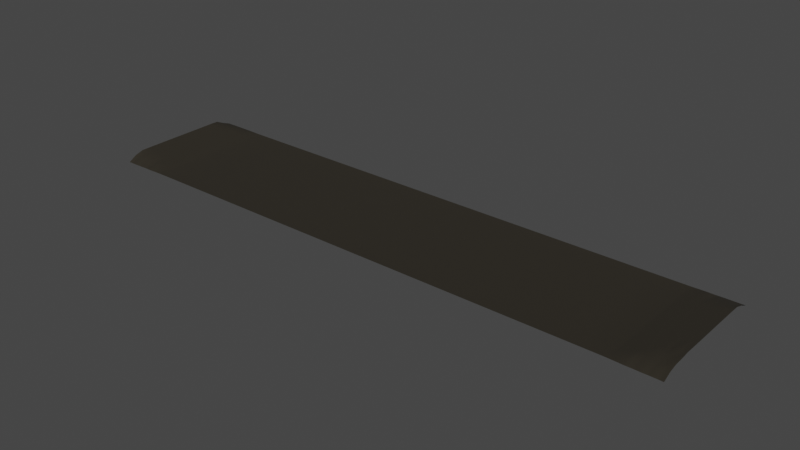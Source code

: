# Source: Terrain.blend  (saved by Blender 3.0.42; exported with 4.5.12 LTS)
import bpy
from mathutils import Matrix  # noqa: F401  (used for matrix-valued properties, if any)

bpy.ops.wm.read_factory_settings(use_empty=True)
scene = bpy.context.scene
scene.name = 'Scene'

# ---- collections
col_collection = bpy.data.collections.new('Collection'); scene.collection.children.link(col_collection)

# ---- materials (node trees are filled in below, after node groups)
mat_ground = bpy.data.materials.new('ground')
mat_ground.use_transparent_shadow = False

# ---- material node trees
mat_ground.use_nodes = True; mat_ground.node_tree.nodes.clear()
_N = mat_ground.node_tree.nodes; _L = mat_ground.node_tree.links
n0 = _N.new('ShaderNodeBsdfPrincipled'); n0.name = 'Principled BSDF'; n0.location = (10, 300)
n0.distribution = 'GGX'
n0.subsurface_method = 'RANDOM_WALK_SKIN'
n0.inputs[0].default_value = (0.0203, 0.01629, 0.0095, 1.0)
n0.inputs[2].default_value = 0.9
n0.inputs[3].default_value = 1.45
n0.inputs[27].default_value = (0.0, 0.0, 0.0, 1.0)
n0.inputs[28].default_value = 1.0
n1 = _N.new('ShaderNodeOutputMaterial'); n1.name = 'Material Output'; n1.location = (300, 300)
_L.new(n0.outputs[0], n1.inputs[0])
n1.is_active_output = True

# ---- world
world_world = bpy.data.worlds.new('World'); scene.world = world_world
world_world.use_nodes = True; world_world.node_tree.nodes.clear()
_N = world_world.node_tree.nodes; _L = world_world.node_tree.links
n0 = _N.new('ShaderNodeOutputWorld'); n0.name = 'World Output'; n0.location = (300, 300)
n1 = _N.new('ShaderNodeBackground'); n1.name = 'Background'; n1.location = (10, 300)
n1.inputs[0].default_value = (0.05088, 0.05088, 0.05088, 1.0)
_L.new(n1.outputs[0], n0.inputs[0])
n0.is_active_output = True
world_world.color = (0.05088, 0.05088, 0.05088)
world_world.use_sun_shadow = False
world_world.sun_shadow_jitter_overblur = 0.0

# ---- meshes
me_plane_002 = bpy.data.meshes.new('Plane.002')
me_plane_002.from_pydata([(-117.8, -26.29, -2.91), (117.8, -26.29, -2.91), (-117.8, 26.31, -2.91), (117.8, 26.31, -2.91), (98.94, -26.29, -2.91), (-98.94, -26.29, -2.91), (-98.94, 26.31, -2.91), (98.94, 26.31, -2.91), (-117.9, 23.03, -1.673), (-117.8, 19.73, -0.08561), (-117.8, 16.45, 0.0), (-117.8, 13.16, 0.0), (-117.8, 9.874, 0.0), (-117.8, 6.586, 0.0), (-117.8, 3.299, 0.0), (-117.8, 0.01077, 0.0), (-117.8, -3.277, 0.0), (-117.8, -6.565, 0.0), (-117.8, -9.853, 0.0), (-117.8, -13.14, 0.0), (-117.8, -16.43, 0.0), (-117.8, -19.72, -0.0003402), (-117.9, -23.02, -1.063), (117.8, -23.14, -1.254), (117.6, -19.79, -0.7252), (117.8, -16.44, -0.279), (117.8, -13.14, -0.007402), (117.8, -9.853, 0.0), (117.8, -6.565, 0.0), (117.8, -3.277, 0.0), (117.8, 0.01077, 0.0), (117.8, 3.299, 0.0), (117.8, 6.586, 0.0), (117.8, 9.874, 0.0), (117.8, 13.16, 0.0), (117.8, 16.45, 0.0), (117.6, 19.73, -0.4442), (118.2, 23.22, -1.098), (-86.57, -26.29, -2.91), (-74.21, -26.29, -2.91), (-61.84, -26.29, -2.91), (-49.47, -26.29, -2.91), (-37.1, -26.29, -2.91), (-24.74, -26.29, -2.91), (-12.37, -26.29, -2.91), (0.0, -26.29, -2.91), (12.37, -26.29, -2.91), (24.74, -26.29, -2.91), (37.1, -26.29, -2.91), (49.47, -26.29, -2.91), (61.84, -26.29, -2.91), (74.21, -26.29, -2.91), (86.57, -26.29, -2.91), (98.94, -23.0, -3.006), (98.94, -19.72, -3.007), (98.94, -16.43, -3.007), (98.94, -13.14, -3.007), (98.94, -9.853, -3.007), (98.94, -6.565, -3.007), (98.94, -3.277, -3.007), (98.94, 0.01077, -3.007), (98.94, 3.299, -3.007), (98.94, 6.586, -3.007), (98.94, 9.874, -3.007), (98.94, 13.16, -3.007), (98.94, 16.45, -3.007), (98.94, 19.74, -3.007), (98.94, 23.03, -3.006), (86.57, 26.31, -2.91), (74.21, 26.31, -2.91), (61.84, 26.31, -2.91), (49.47, 26.31, -2.91), (37.1, 26.31, -2.91), (24.74, 26.31, -2.91), (12.37, 26.31, -2.91), (0.0, 26.31, -2.91), (-12.37, 26.31, -2.91), (-24.74, 26.31, -2.91), (-37.1, 26.31, -2.91), (-49.47, 26.31, -2.91), (-61.84, 26.31, -2.91), (-74.21, 26.31, -2.91), (-86.57, 26.31, -2.91), (-98.94, 23.03, -3.006), (-98.94, 19.74, -3.007), (-98.94, 16.45, -3.007), (-98.94, 13.16, -3.007), (-98.94, 9.874, -3.007), (-98.94, 6.586, -3.007), (-98.94, 3.299, -3.007), (-98.94, 0.01077, -3.007), (-98.94, -3.277, -3.007), (-98.94, -6.565, -3.007), (-98.94, -9.853, -3.007), (-98.94, -13.14, -3.007), (-98.94, -16.43, -3.007), (-98.94, -19.72, -3.007), (-98.94, -23.0, -3.006), (100.1, -26.29, -2.91), (101.3, -26.29, -2.91), (102.5, -26.29, -2.91), (103.6, -26.29, -2.91), (104.8, -26.29, -2.91), (106.0, -26.29, -2.91), (107.2, -26.29, -2.91), (108.4, -26.29, -2.91), (109.5, -26.29, -2.91), (110.7, -26.29, -2.91), (111.9, -26.29, -2.91), (113.1, -26.29, -2.91), (114.2, -26.29, -2.91), (115.4, -26.29, -2.91), (116.6, -26.29, -2.91), (116.6, 26.31, -2.91), (115.4, 26.31, -2.91), (114.2, 26.31, -2.91), (113.1, 26.31, -2.91), (111.9, 26.31, -2.91), (110.7, 26.31, -2.91), (109.5, 26.31, -2.91), (108.4, 26.31, -2.91), (107.2, 26.31, -2.91), (106.0, 26.31, -2.91), (104.8, 26.31, -2.91), (103.6, 26.31, -2.91), (102.5, 26.31, -2.91), (101.3, 26.31, -2.91), (100.1, 26.31, -2.91), (-116.6, -26.29, -2.91), (-115.4, -26.29, -2.91), (-114.2, -26.29, -2.91), (-113.1, -26.29, -2.91), (-111.9, -26.29, -2.91), (-110.7, -26.29, -2.91), (-109.5, -26.29, -2.91), (-108.4, -26.29, -2.91), (-107.2, -26.29, -2.91), (-106.0, -26.29, -2.91), (-104.8, -26.29, -2.91), (-103.6, -26.29, -2.91), (-102.5, -26.29, -2.91), (-101.3, -26.29, -2.91), (-100.1, -26.29, -2.91), (-100.1, 26.31, -2.91), (-101.3, 26.31, -2.91), (-102.5, 26.31, -2.91), (-103.6, 26.31, -2.91), (-104.8, 26.31, -2.91), (-106.0, 26.31, -2.91), (-107.2, 26.31, -2.91), (-108.4, 26.31, -2.91), (-109.5, 26.31, -2.91), (-110.7, 26.31, -2.91), (-111.9, 26.31, -2.91), (-113.1, 26.33, -2.91), (-114.2, 26.3, -2.91), (-115.4, 26.32, -2.91), (-116.6, 26.31, -2.91), (-116.3, -22.89, -1.476), (-115.2, -22.93, -1.473), (-114.1, -23.18, -1.251), (-113.0, -23.15, -1.385), (-112.0, -23.05, -1.64), (-110.8, -22.99, -1.825), (-109.5, -23.03, -1.751), (-108.5, -22.92, -2.192), (-107.1, -22.95, -2.221), (-106.0, -23.04, -1.874), (-104.8, -23.0, -2.069), (-103.6, -23.0, -2.257), (-102.5, -23.0, -2.445), (-101.3, -23.0, -2.633), (-100.1, -23.0, -2.82), (-116.6, -19.72, -0.2003), (-115.4, -19.72, -0.3739), (-114.2, -19.72, -0.5646), (-113.1, -19.72, -0.7518), (-111.9, -19.72, -0.9397), (-110.7, -19.72, -1.128), (-109.5, -19.72, -1.316), (-108.4, -19.72, -1.505), (-107.2, -19.72, -1.679), (-106.0, -19.72, -1.879), (-104.8, -19.72, -2.067), (-103.6, -19.72, -2.255), (-102.5, -19.72, -2.443), (-101.3, -19.72, -2.631), (-100.1, -19.72, -2.819), (-116.6, -16.43, -0.1879), (-115.4, -16.43, -0.3759), (-114.2, -16.43, -0.5638), (-113.1, -16.43, -0.7518), (-111.9, -16.43, -0.9397), (-110.7, -16.43, -1.128), (-109.5, -16.43, -1.316), (-108.4, -16.43, -1.504), (-107.2, -16.43, -1.691), (-106.0, -16.43, -1.879), (-104.8, -16.43, -2.067), (-103.6, -16.43, -2.255), (-102.5, -16.43, -2.443), (-101.3, -16.43, -2.631), (-100.1, -16.43, -2.819), (-116.6, -13.14, -0.1879), (-115.4, -13.14, -0.3759), (-114.2, -13.14, -0.5638), (-113.1, -13.14, -0.7518), (-111.9, -13.14, -0.9397), (-110.7, -13.14, -1.128), (-109.5, -13.14, -1.316), (-108.4, -13.14, -1.504), (-107.2, -13.14, -1.691), (-106.0, -13.14, -1.879), (-104.8, -13.14, -2.067), (-103.6, -13.14, -2.255), (-102.5, -13.14, -2.443), (-101.3, -13.14, -2.631), (-100.1, -13.14, -2.819), (-116.6, -9.853, -0.1879), (-115.4, -9.853, -0.3759), (-114.2, -9.853, -0.5638), (-113.1, -9.853, -0.7518), (-111.9, -9.853, -0.9397), (-110.7, -9.853, -1.128), (-109.5, -9.853, -1.316), (-108.4, -9.853, -1.504), (-107.2, -9.853, -1.691), (-106.0, -9.853, -1.879), (-104.8, -9.853, -2.067), (-103.6, -9.853, -2.255), (-102.5, -9.853, -2.443), (-101.3, -9.853, -2.631), (-100.1, -9.853, -2.819), (-116.6, -6.565, -0.1879), (-115.4, -6.565, -0.3759), (-114.2, -6.565, -0.5638), (-113.1, -6.565, -0.7518), (-111.9, -6.565, -0.9397), (-110.7, -6.565, -1.128), (-109.5, -6.565, -1.316), (-108.4, -6.565, -1.504), (-107.2, -6.565, -1.691), (-106.0, -6.565, -1.879), (-104.8, -6.565, -2.067), (-103.6, -6.565, -2.255), (-102.5, -6.565, -2.443), (-101.3, -6.565, -2.631), (-100.1, -6.565, -2.819), (-116.6, -3.277, -0.1879), (-115.4, -3.277, -0.3759), (-114.2, -3.277, -0.5638), (-113.1, -3.277, -0.7518), (-111.9, -3.277, -0.9397), (-110.7, -3.277, -1.128), (-109.5, -3.277, -1.316), (-108.4, -3.277, -1.504), (-107.2, -3.277, -1.691), (-106.0, -3.277, -1.879), (-104.8, -3.277, -2.067), (-103.6, -3.277, -2.255), (-102.5, -3.277, -2.443), (-101.3, -3.277, -2.631), (-100.1, -3.277, -2.819), (-116.6, 0.01077, -0.1879), (-115.4, 0.01076, -0.3759), (-114.2, 0.01076, -0.5638), (-113.1, 0.01077, -0.7518), (-111.9, 0.01076, -0.9397), (-110.7, 0.01077, -1.128), (-109.5, 0.01077, -1.316), (-108.4, 0.01076, -1.504), (-107.2, 0.01077, -1.691), (-106.0, 0.01077, -1.879), (-104.8, 0.01076, -2.067), (-103.6, 0.01077, -2.255), (-102.5, 0.01077, -2.443), (-101.3, 0.01076, -2.631), (-100.1, 0.01077, -2.819), (-116.6, 3.299, -0.1879), (-115.4, 3.299, -0.3759), (-114.2, 3.299, -0.5638), (-113.1, 3.299, -0.7518), (-111.9, 3.299, -0.9397), (-110.7, 3.299, -1.128), (-109.5, 3.299, -1.316), (-108.4, 3.299, -1.504), (-107.2, 3.299, -1.691), (-106.0, 3.299, -1.879), (-104.8, 3.299, -2.067), (-103.6, 3.299, -2.255), (-102.5, 3.299, -2.443), (-101.3, 3.299, -2.631), (-100.1, 3.299, -2.819), (-116.6, 6.586, -0.1879), (-115.4, 6.586, -0.3759), (-114.2, 6.586, -0.5638), (-113.1, 6.586, -0.7518), (-111.9, 6.586, -0.9397), (-110.7, 6.586, -1.128), (-109.5, 6.586, -1.316), (-108.4, 6.586, -1.504), (-107.2, 6.586, -1.691), (-106.0, 6.586, -1.879), (-104.8, 6.586, -2.067), (-103.6, 6.586, -2.255), (-102.5, 6.586, -2.443), (-101.3, 6.586, -2.631), (-100.1, 6.586, -2.819), (-116.6, 9.874, -0.1879), (-115.4, 9.874, -0.3759), (-114.2, 9.874, -0.5638), (-113.1, 9.874, -0.7518), (-111.9, 9.874, -0.9397), (-110.7, 9.874, -1.128), (-109.5, 9.874, -1.316), (-108.4, 9.874, -1.504), (-107.2, 9.874, -1.691), (-106.0, 9.874, -1.879), (-104.8, 9.874, -2.067), (-103.6, 9.874, -2.255), (-102.5, 9.874, -2.443), (-101.3, 9.874, -2.631), (-100.1, 9.874, -2.819), (-116.6, 13.16, -0.1879), (-115.4, 13.16, -0.3759), (-114.2, 13.16, -0.5638), (-113.1, 13.16, -0.7518), (-111.9, 13.16, -0.9397), (-110.7, 13.16, -1.128), (-109.5, 13.16, -1.316), (-108.4, 13.16, -1.504), (-107.2, 13.16, -1.691), (-106.0, 13.16, -1.879), (-104.8, 13.16, -2.067), (-103.6, 13.16, -2.255), (-102.5, 13.16, -2.443), (-101.3, 13.16, -2.631), (-100.1, 13.16, -2.819), (-116.6, 16.45, -0.1879), (-115.4, 16.45, -0.3759), (-114.2, 16.45, -0.5638), (-113.1, 16.45, -0.7518), (-111.9, 16.45, -0.9397), (-110.7, 16.45, -1.128), (-109.5, 16.45, -1.316), (-108.4, 16.45, -1.504), (-107.2, 16.45, -1.691), (-106.0, 16.45, -1.879), (-104.8, 16.45, -2.067), (-103.6, 16.45, -2.255), (-102.5, 16.45, -2.443), (-101.3, 16.45, -2.631), (-100.1, 16.45, -2.819), (-116.6, 19.74, -0.1529), (-115.4, 19.74, -0.3756), (-114.3, 19.73, -0.6809), (-113.1, 19.71, -0.9203), (-111.9, 19.73, -1.015), (-110.7, 19.74, -1.14), (-109.5, 19.74, -1.315), (-108.4, 19.74, -1.504), (-107.2, 19.74, -1.691), (-106.0, 19.74, -1.879), (-104.8, 19.74, -2.067), (-103.6, 19.74, -2.255), (-102.5, 19.74, -2.443), (-101.3, 19.74, -2.631), (-100.1, 19.74, -2.819), (-116.7, 22.7, -1.681), (-115.6, 22.66, -1.804), (-113.9, 23.19, -1.369), (-113.1, 23.13, -1.595), (-111.8, 23.17, -1.362), (-110.7, 23.09, -1.439), (-109.6, 22.98, -1.541), (-108.4, 23.02, -1.512), (-107.2, 23.03, -1.691), (-106.0, 23.03, -1.879), (-104.8, 23.03, -2.068), (-103.6, 23.03, -2.257), (-102.5, 23.03, -2.445), (-101.3, 23.03, -2.633), (-100.1, 23.03, -2.82), (86.57, -23.0, -3.006), (86.57, -19.72, -3.007), (86.57, -16.43, -3.007), (86.57, -13.14, -3.007), (86.57, -9.853, -3.007), (86.57, -6.565, -3.007), (86.57, -3.277, -3.007), (86.57, 0.01077, -3.007), (86.57, 3.299, -3.007), (86.57, 6.586, -3.007), (86.57, 9.874, -3.007), (86.57, 13.16, -3.007), (86.57, 16.45, -3.007), (86.57, 19.74, -3.007), (86.57, 23.03, -3.006), (74.21, -23.0, -3.006), (74.21, -19.72, -3.007), (74.21, -16.43, -3.007), (74.21, -13.14, -3.007), (74.21, -9.853, -3.007), (74.21, -6.565, -3.007), (74.21, -3.277, -3.007), (74.21, 0.01077, -3.007), (74.21, 3.299, -3.007), (74.21, 6.586, -3.007), (74.21, 9.874, -3.007), (74.21, 13.16, -3.007), (74.21, 16.45, -3.007), (74.21, 19.74, -3.007), (74.21, 23.03, -3.006), (61.84, -23.0, -3.006), (61.84, -19.72, -3.007), (61.84, -16.43, -3.007), (61.84, -13.14, -3.007), (61.84, -9.853, -3.007), (61.84, -6.565, -3.007), (61.84, -3.277, -3.007), (61.84, 0.01076, -3.007), (61.84, 3.299, -3.007), (61.84, 6.586, -3.007), (61.84, 9.874, -3.007), (61.84, 13.16, -3.007), (61.84, 16.45, -3.007), (61.84, 19.74, -3.007), (61.84, 23.03, -3.006), (49.47, -23.0, -3.006), (49.47, -19.72, -3.007), (49.47, -16.43, -3.007), (49.47, -13.14, -3.007), (49.47, -9.853, -3.007), (49.47, -6.565, -3.007), (49.47, -3.277, -3.007), (49.47, 0.01077, -3.007), (49.47, 3.299, -3.007), (49.47, 6.586, -3.007), (49.47, 9.874, -3.007), (49.47, 13.16, -3.007), (49.47, 16.45, -3.007), (49.47, 19.74, -3.007), (49.47, 23.03, -3.006), (37.1, -23.0, -3.006), (37.1, -19.72, -3.007), (37.1, -16.43, -3.007), (37.1, -13.14, -3.007), (37.1, -9.853, -3.007), (37.1, -6.565, -3.007), (37.1, -3.277, -3.007), (37.1, 0.01076, -3.007), (37.1, 3.299, -3.007), (37.1, 6.586, -3.007), (37.1, 9.874, -3.007), (37.1, 13.16, -3.007), (37.1, 16.45, -3.007), (37.1, 19.74, -3.007), (37.1, 23.03, -3.006), (24.74, -23.0, -3.006), (24.74, -19.72, -3.007), (24.74, -16.43, -3.007), (24.74, -13.14, -3.007), (24.74, -9.853, -3.007), (24.74, -6.565, -3.007), (24.74, -3.277, -3.007), (24.74, 0.01077, -3.007), (24.74, 3.299, -3.007), (24.74, 6.586, -3.007), (24.74, 9.874, -3.007), (24.74, 13.16, -3.007), (24.74, 16.45, -3.007), (24.74, 19.74, -3.007), (24.74, 23.03, -3.006), (12.37, -23.0, -3.006), (12.37, -19.72, -3.007), (12.37, -16.43, -3.007), (12.37, -13.14, -3.007), (12.37, -9.853, -3.007), (12.37, -6.565, -3.007), (12.37, -3.277, -3.007), (12.37, 0.01077, -3.007), (12.37, 3.299, -3.007), (12.37, 6.586, -3.007), (12.37, 9.874, -3.007), (12.37, 13.16, -3.007), (12.37, 16.45, -3.007), (12.37, 19.74, -3.007), (12.37, 23.03, -3.006), (-1.192e-06, -23.0, -3.006), (3.815e-06, -19.72, -3.007), (-9.537e-07, -16.43, -3.007), (9.537e-07, -13.14, -3.007), (3.815e-06, -9.853, -3.007), (-1.907e-06, -6.565, -3.007), (0.0, -3.277, -3.007), (3.815e-06, 0.01077, -3.007), (0.0, 3.299, -3.007), (-1.907e-06, 6.586, -3.007), (3.815e-06, 9.874, -3.007), (0.0, 13.16, -3.007), (0.0, 16.45, -3.007), (3.815e-06, 19.74, -3.007), (0.0, 23.03, -3.006), (-12.37, -23.0, -3.006), (-12.37, -19.72, -3.007), (-12.37, -16.43, -3.007), (-12.37, -13.14, -3.007), (-12.37, -9.853, -3.007), (-12.37, -6.565, -3.007), (-12.37, -3.277, -3.007), (-12.37, 0.01077, -3.007), (-12.37, 3.299, -3.007), (-12.37, 6.586, -3.007), (-12.37, 9.874, -3.007), (-12.37, 13.16, -3.007), (-12.37, 16.45, -3.007), (-12.37, 19.74, -3.007), (-12.37, 23.03, -3.006), (-24.74, -23.0, -3.006), (-24.74, -19.72, -3.007), (-24.74, -16.43, -3.007), (-24.74, -13.14, -3.007), (-24.74, -9.853, -3.007), (-24.74, -6.565, -3.007), (-24.74, -3.277, -3.007), (-24.74, 0.01077, -3.007), (-24.74, 3.299, -3.007), (-24.74, 6.586, -3.007), (-24.74, 9.874, -3.007), (-24.74, 13.16, -3.007), (-24.74, 16.45, -3.007), (-24.74, 19.74, -3.007), (-24.74, 23.03, -3.006), (-37.1, -23.0, -3.006), (-37.1, -19.72, -3.007), (-37.1, -16.43, -3.007), (-37.1, -13.14, -3.007), (-37.1, -9.853, -3.007), (-37.1, -6.565, -3.007), (-37.1, -3.277, -3.007), (-37.1, 0.01076, -3.007), (-37.1, 3.299, -3.007), (-37.1, 6.586, -3.007), (-37.1, 9.874, -3.007), (-37.1, 13.16, -3.007), (-37.1, 16.45, -3.007), (-37.1, 19.74, -3.007), (-37.1, 23.03, -3.006), (-49.47, -23.0, -3.006), (-49.47, -19.72, -3.007), (-49.47, -16.43, -3.007), (-49.47, -13.14, -3.007), (-49.47, -9.853, -3.007), (-49.47, -6.565, -3.007), (-49.47, -3.277, -3.007), (-49.47, 0.01077, -3.007), (-49.47, 3.299, -3.007), (-49.47, 6.586, -3.007), (-49.47, 9.874, -3.007), (-49.47, 13.16, -3.007), (-49.47, 16.45, -3.007), (-49.47, 19.74, -3.007), (-49.47, 23.03, -3.006), (-61.84, -23.0, -3.006), (-61.84, -19.72, -3.007), (-61.84, -16.43, -3.007), (-61.84, -13.14, -3.007), (-61.84, -9.853, -3.007), (-61.84, -6.565, -3.007), (-61.84, -3.277, -3.007), (-61.84, 0.01077, -3.007), (-61.84, 3.299, -3.007), (-61.84, 6.586, -3.007), (-61.84, 9.874, -3.007), (-61.84, 13.16, -3.007), (-61.84, 16.45, -3.007), (-61.84, 19.74, -3.007), (-61.84, 23.03, -3.006), (-74.21, -23.0, -3.006), (-74.21, -19.72, -3.007), (-74.21, -16.43, -3.007), (-74.21, -13.14, -3.007), (-74.21, -9.853, -3.007), (-74.21, -6.565, -3.007), (-74.21, -3.277, -3.007), (-74.21, 0.01077, -3.007), (-74.21, 3.299, -3.007), (-74.21, 6.586, -3.007), (-74.21, 9.874, -3.007), (-74.21, 13.16, -3.007), (-74.21, 16.45, -3.007), (-74.21, 19.74, -3.007), (-74.21, 23.03, -3.006), (-86.57, -23.0, -3.006), (-86.57, -19.72, -3.007), (-86.57, -16.43, -3.007), (-86.57, -13.14, -3.007), (-86.57, -9.853, -3.007), (-86.57, -6.565, -3.007), (-86.57, -3.277, -3.007), (-86.57, 0.01077, -3.007), (-86.57, 3.299, -3.007), (-86.57, 6.586, -3.007), (-86.57, 9.874, -3.007), (-86.57, 13.16, -3.007), (-86.57, 16.45, -3.007), (-86.57, 19.74, -3.007), (-86.57, 23.03, -3.006), (100.1, -23.0, -2.82), (101.3, -23.0, -2.633), (102.5, -23.0, -2.445), (103.6, -23.0, -2.257), (104.8, -23.0, -2.068), (106.0, -23.01, -1.882), (107.1, -22.94, -2.228), (108.5, -23.02, -2.075), (109.5, -23.07, -1.885), (110.7, -23.05, -1.741), (111.8, -23.02, -1.89), (112.9, -22.94, -1.951), (114.4, -23.09, -1.632), (115.1, -22.84, -1.899), (116.8, -22.97, -1.616), (100.1, -19.72, -2.819), (101.3, -19.72, -2.631), (102.5, -19.72, -2.443), (103.6, -19.72, -2.255), (104.8, -19.72, -2.067), (106.0, -19.72, -1.879), (107.2, -19.72, -1.744), (108.3, -19.73, -1.531), (109.5, -19.74, -1.594), (110.6, -19.76, -1.667), (111.9, -19.73, -1.599), (113.1, -19.7, -1.474), (114.3, -19.76, -1.253), (115.5, -19.69, -0.9485), (116.7, -19.73, -0.5647), (100.1, -16.43, -2.819), (101.3, -16.43, -2.631), (102.5, -16.43, -2.443), (103.6, -16.43, -2.255), (104.8, -16.43, -2.067), (106.0, -16.43, -1.879), (107.2, -16.43, -1.691), (108.4, -16.43, -1.504), (109.5, -16.43, -1.315), (110.7, -16.43, -1.119), (111.8, -16.43, -0.9143), (113.0, -16.43, -0.9033), (114.2, -16.45, -0.9657), (115.4, -16.47, -0.8321), (116.6, -16.47, -0.4815), (100.1, -13.14, -2.819), (101.3, -13.14, -2.631), (102.5, -13.14, -2.443), (103.6, -13.14, -2.255), (104.8, -13.14, -2.067), (106.0, -13.14, -1.879), (107.2, -13.14, -1.691), (108.4, -13.14, -1.504), (109.5, -13.14, -1.316), (110.7, -13.14, -1.128), (111.9, -13.15, -0.9984), (113.1, -13.16, -0.9887), (113.9, -13.22, -0.2015), (115.4, -13.14, -0.3915), (116.6, -13.15, -0.3038), (100.1, -9.853, -2.819), (101.3, -9.853, -2.631), (102.5, -9.853, -2.443), (103.6, -9.853, -2.255), (104.8, -9.853, -2.067), (106.0, -9.853, -1.879), (107.2, -9.853, -1.691), (108.4, -9.853, -1.504), (109.5, -9.853, -1.316), (110.7, -9.853, -1.128), (111.9, -9.853, -0.9397), (113.1, -9.853, -0.7518), (114.2, -9.853, -0.5638), (115.4, -9.853, -0.3759), (116.6, -9.853, -0.1879), (100.1, -6.565, -2.819), (101.3, -6.565, -2.631), (102.5, -6.565, -2.443), (103.6, -6.565, -2.255), (104.8, -6.565, -2.067), (106.0, -6.565, -1.879), (107.2, -6.565, -1.691), (108.4, -6.565, -1.504), (109.5, -6.565, -1.316), (110.7, -6.565, -1.128), (111.9, -6.565, -0.9397), (113.1, -6.565, -0.7518), (114.2, -6.565, -0.5638), (115.4, -6.565, -0.3759), (116.6, -6.565, -0.1879), (100.1, -3.277, -2.819), (101.3, -3.277, -2.631), (102.5, -3.277, -2.443), (103.6, -3.277, -2.255), (104.8, -3.277, -2.067), (106.0, -3.277, -1.879), (107.2, -3.277, -1.691), (108.4, -3.277, -1.504), (109.5, -3.277, -1.316), (110.7, -3.277, -1.128), (111.9, -3.277, -0.9397), (113.1, -3.277, -0.7518), (114.2, -3.277, -0.5638), (115.4, -3.277, -0.3759), (116.6, -3.277, -0.1879), (100.1, 0.01077, -2.819), (101.3, 0.01076, -2.631), (102.5, 0.01076, -2.443), (103.6, 0.01077, -2.255), (104.8, 0.01076, -2.067), (106.0, 0.01077, -1.879), (107.2, 0.01077, -1.691), (108.4, 0.01076, -1.504), (109.5, 0.01077, -1.316), (110.7, 0.01077, -1.128), (111.9, 0.01076, -0.9397), (113.1, 0.01077, -0.7518), (114.2, 0.01077, -0.5638), (115.4, 0.01076, -0.3759), (116.6, 0.01077, -0.1879), (100.1, 3.299, -2.819), (101.3, 3.299, -2.631), (102.5, 3.299, -2.443), (103.6, 3.299, -2.255), (104.8, 3.299, -2.067), (106.0, 3.299, -1.879), (107.2, 3.299, -1.691), (108.4, 3.299, -1.504), (109.5, 3.299, -1.316), (110.7, 3.299, -1.128), (111.9, 3.299, -0.9397), (113.1, 3.299, -0.7518), (114.2, 3.299, -0.5638), (115.4, 3.299, -0.3759), (116.6, 3.299, -0.1879), (100.1, 6.586, -2.819), (101.3, 6.586, -2.631), (102.5, 6.586, -2.443), (103.6, 6.586, -2.255), (104.8, 6.586, -2.067), (106.0, 6.586, -1.879), (107.2, 6.586, -1.691), (108.4, 6.586, -1.504), (109.5, 6.586, -1.316), (110.7, 6.586, -1.128), (111.9, 6.586, -0.9397), (113.1, 6.586, -0.7518), (114.2, 6.586, -0.5638), (115.4, 6.586, -0.3759), (116.6, 6.586, -0.1879), (100.1, 9.874, -2.819), (101.3, 9.874, -2.631), (102.5, 9.874, -2.443), (103.6, 9.874, -2.255), (104.8, 9.874, -2.067), (106.0, 9.874, -1.879), (107.2, 9.874, -1.691), (108.4, 9.874, -1.504), (109.5, 9.874, -1.316), (110.7, 9.874, -1.128), (111.9, 9.874, -0.9397), (113.1, 9.874, -0.7518), (114.2, 9.874, -0.5638), (115.4, 9.874, -0.3759), (116.6, 9.874, -0.1879), (100.1, 13.16, -2.819), (101.3, 13.16, -2.631), (102.5, 13.16, -2.443), (103.6, 13.16, -2.255), (104.8, 13.16, -2.067), (106.0, 13.16, -1.879), (107.2, 13.16, -1.691), (108.4, 13.16, -1.504), (109.5, 13.16, -1.316), (110.7, 13.16, -1.128), (111.9, 13.16, -0.9397), (113.1, 13.16, -0.7518), (114.2, 13.16, -0.5638), (115.4, 13.16, -0.3759), (116.6, 13.16, -0.1879), (100.1, 16.45, -2.819), (101.3, 16.45, -2.631), (102.5, 16.45, -2.443), (103.6, 16.45, -2.255), (104.8, 16.45, -2.067), (106.0, 16.45, -1.879), (107.2, 16.45, -1.691), (108.4, 16.45, -1.504), (109.5, 16.45, -1.316), (110.7, 16.45, -1.127), (111.9, 16.45, -0.9194), (113.1, 16.45, -0.7518), (114.2, 16.45, -0.5638), (115.4, 16.45, -0.3759), (116.6, 16.45, -0.1879), (100.1, 19.74, -2.819), (101.3, 19.74, -2.631), (102.5, 19.74, -2.443), (103.6, 19.74, -2.255), (104.8, 19.74, -2.067), (106.0, 19.74, -1.879), (107.2, 19.73, -1.665), (108.3, 19.74, -1.49), (109.5, 19.74, -1.404), (110.7, 19.7, -1.432), (111.9, 19.68, -1.194), (113.1, 19.72, -0.8485), (114.2, 19.75, -0.6318), (115.4, 19.76, -0.4662), (116.6, 19.74, -0.4255), (100.1, 23.03, -2.82), (101.3, 23.03, -2.633), (102.5, 23.03, -2.445), (103.6, 23.03, -2.257), (104.8, 23.03, -2.068), (105.9, 23.0, -2.105), (107.2, 22.86, -2.409), (108.3, 22.75, -2.541), (109.8, 23.09, -1.908), (110.8, 23.14, -1.803), (111.9, 23.16, -1.667), (113.0, 23.13, -1.592), (113.8, 22.9, -1.821), (115.4, 22.74, -1.738), (116.5, 22.65, -1.755)], [], [(158, 159, 174, 173), (159, 160, 175, 174), (160, 161, 176, 175), (161, 162, 177, 176), (162, 163, 178, 177), (163, 164, 179, 178), (164, 165, 180, 179), (165, 166, 181, 180), (166, 167, 182, 181), (167, 168, 183, 182), (168, 169, 184, 183), (169, 170, 185, 184), (170, 171, 186, 185), (171, 172, 187, 186), (173, 174, 189, 188), (174, 175, 190, 189), (175, 176, 191, 190), (176, 177, 192, 191), (177, 178, 193, 192), (178, 179, 194, 193), (179, 180, 195, 194), (180, 181, 196, 195), (181, 182, 197, 196), (182, 183, 198, 197), (183, 184, 199, 198), (184, 185, 200, 199), (185, 186, 201, 200), (186, 187, 202, 201), (188, 189, 204, 203), (189, 190, 205, 204), (190, 191, 206, 205), (191, 192, 207, 206), (192, 193, 208, 207), (193, 194, 209, 208), (194, 195, 210, 209), (195, 196, 211, 210), (196, 197, 212, 211), (197, 198, 213, 212), (198, 199, 214, 213), (199, 200, 215, 214), (200, 201, 216, 215), (201, 202, 217, 216), (203, 204, 219, 218), (204, 205, 220, 219), (205, 206, 221, 220), (206, 207, 222, 221), (207, 208, 223, 222), (208, 209, 224, 223), (209, 210, 225, 224), (210, 211, 226, 225), (211, 212, 227, 226), (212, 213, 228, 227), (213, 214, 229, 228), (214, 215, 230, 229), (215, 216, 231, 230), (216, 217, 232, 231), (218, 219, 234, 233), (219, 220, 235, 234), (220, 221, 236, 235), (221, 222, 237, 236), (222, 223, 238, 237), (223, 224, 239, 238), (224, 225, 240, 239), (225, 226, 241, 240), (226, 227, 242, 241), (227, 228, 243, 242), (228, 229, 244, 243), (229, 230, 245, 244), (230, 231, 246, 245), (231, 232, 247, 246), (233, 234, 249, 248), (234, 235, 250, 249), (235, 236, 251, 250), (236, 237, 252, 251), (237, 238, 253, 252), (238, 239, 254, 253), (239, 240, 255, 254), (240, 241, 256, 255), (241, 242, 257, 256), (242, 243, 258, 257), (243, 244, 259, 258), (244, 245, 260, 259), (245, 246, 261, 260), (246, 247, 262, 261), (248, 249, 264, 263), (249, 250, 265, 264), (250, 251, 266, 265), (251, 252, 267, 266), (252, 253, 268, 267), (253, 254, 269, 268), (254, 255, 270, 269), (255, 256, 271, 270), (256, 257, 272, 271), (257, 258, 273, 272), (258, 259, 274, 273), (259, 260, 275, 274), (260, 261, 276, 275), (261, 262, 277, 276), (263, 264, 279, 278), (264, 265, 280, 279), (265, 266, 281, 280), (266, 267, 282, 281), (267, 268, 283, 282), (268, 269, 284, 283), (269, 270, 285, 284), (270, 271, 286, 285), (271, 272, 287, 286), (272, 273, 288, 287), (273, 274, 289, 288), (274, 275, 290, 289), (275, 276, 291, 290), (276, 277, 292, 291), (278, 279, 294, 293), (279, 280, 295, 294), (280, 281, 296, 295), (281, 282, 297, 296), (282, 283, 298, 297), (283, 284, 299, 298), (284, 285, 300, 299), (285, 286, 301, 300), (286, 287, 302, 301), (287, 288, 303, 302), (288, 289, 304, 303), (289, 290, 305, 304), (290, 291, 306, 305), (291, 292, 307, 306), (293, 294, 309, 308), (294, 295, 310, 309), (295, 296, 311, 310), (296, 297, 312, 311), (297, 298, 313, 312), (298, 299, 314, 313), (299, 300, 315, 314), (300, 301, 316, 315), (301, 302, 317, 316), (302, 303, 318, 317), (303, 304, 319, 318), (304, 305, 320, 319), (305, 306, 321, 320), (306, 307, 322, 321), (308, 309, 324, 323), (309, 310, 325, 324), (310, 311, 326, 325), (311, 312, 327, 326), (312, 313, 328, 327), (313, 314, 329, 328), (314, 315, 330, 329), (315, 316, 331, 330), (316, 317, 332, 331), (317, 318, 333, 332), (318, 319, 334, 333), (319, 320, 335, 334), (320, 321, 336, 335), (321, 322, 337, 336), (323, 324, 339, 338), (324, 325, 340, 339), (325, 326, 341, 340), (326, 327, 342, 341), (327, 328, 343, 342), (328, 329, 344, 343), (329, 330, 345, 344), (330, 331, 346, 345), (331, 332, 347, 346), (332, 333, 348, 347), (333, 334, 349, 348), (334, 335, 350, 349), (335, 336, 351, 350), (336, 337, 352, 351), (338, 339, 354, 353), (339, 340, 355, 354), (340, 341, 356, 355), (341, 342, 357, 356), (342, 343, 358, 357), (343, 344, 359, 358), (344, 345, 360, 359), (345, 346, 361, 360), (346, 347, 362, 361), (347, 348, 363, 362), (348, 349, 364, 363), (349, 350, 365, 364), (350, 351, 366, 365), (351, 352, 367, 366), (353, 354, 369, 368), (354, 355, 370, 369), (355, 356, 371, 370), (356, 357, 372, 371), (357, 358, 373, 372), (358, 359, 374, 373), (359, 360, 375, 374), (360, 361, 376, 375), (361, 362, 377, 376), (362, 363, 378, 377), (363, 364, 379, 378), (364, 365, 380, 379), (365, 366, 381, 380), (366, 367, 382, 381), (0, 128, 158, 22), (128, 129, 159, 158), (129, 130, 160, 159), (130, 131, 161, 160), (131, 132, 162, 161), (132, 133, 163, 162), (133, 134, 164, 163), (134, 135, 165, 164), (135, 136, 166, 165), (136, 137, 167, 166), (137, 138, 168, 167), (138, 139, 169, 168), (139, 140, 170, 169), (140, 141, 171, 170), (141, 142, 172, 171), (142, 5, 97, 172), (172, 97, 96, 187), (187, 96, 95, 202), (202, 95, 94, 217), (217, 94, 93, 232), (232, 93, 92, 247), (247, 92, 91, 262), (262, 91, 90, 277), (277, 90, 89, 292), (292, 89, 88, 307), (307, 88, 87, 322), (322, 87, 86, 337), (337, 86, 85, 352), (352, 85, 84, 367), (367, 84, 83, 382), (382, 83, 6, 143), (381, 382, 143, 144), (380, 381, 144, 145), (379, 380, 145, 146), (378, 379, 146, 147), (377, 378, 147, 148), (376, 377, 148, 149), (375, 376, 149, 150), (374, 375, 150, 151), (373, 374, 151, 152), (372, 373, 152, 153), (371, 372, 153, 154), (370, 371, 154, 155), (369, 370, 155, 156), (368, 369, 156, 157), (8, 368, 157, 2), (9, 353, 368, 8), (10, 338, 353, 9), (11, 323, 338, 10), (12, 308, 323, 11), (13, 293, 308, 12), (14, 278, 293, 13), (15, 263, 278, 14), (16, 248, 263, 15), (17, 233, 248, 16), (18, 218, 233, 17), (19, 203, 218, 18), (20, 188, 203, 19), (21, 173, 188, 20), (22, 158, 173, 21), (383, 384, 399, 398), (384, 385, 400, 399), (385, 386, 401, 400), (386, 387, 402, 401), (387, 388, 403, 402), (388, 389, 404, 403), (389, 390, 405, 404), (390, 391, 406, 405), (391, 392, 407, 406), (392, 393, 408, 407), (393, 394, 409, 408), (394, 395, 410, 409), (395, 396, 411, 410), (396, 397, 412, 411), (398, 399, 414, 413), (399, 400, 415, 414), (400, 401, 416, 415), (401, 402, 417, 416), (402, 403, 418, 417), (403, 404, 419, 418), (404, 405, 420, 419), (405, 406, 421, 420), (406, 407, 422, 421), (407, 408, 423, 422), (408, 409, 424, 423), (409, 410, 425, 424), (410, 411, 426, 425), (411, 412, 427, 426), (413, 414, 429, 428), (414, 415, 430, 429), (415, 416, 431, 430), (416, 417, 432, 431), (417, 418, 433, 432), (418, 419, 434, 433), (419, 420, 435, 434), (420, 421, 436, 435), (421, 422, 437, 436), (422, 423, 438, 437), (423, 424, 439, 438), (424, 425, 440, 439), (425, 426, 441, 440), (426, 427, 442, 441), (428, 429, 444, 443), (429, 430, 445, 444), (430, 431, 446, 445), (431, 432, 447, 446), (432, 433, 448, 447), (433, 434, 449, 448), (434, 435, 450, 449), (435, 436, 451, 450), (436, 437, 452, 451), (437, 438, 453, 452), (438, 439, 454, 453), (439, 440, 455, 454), (440, 441, 456, 455), (441, 442, 457, 456), (443, 444, 459, 458), (444, 445, 460, 459), (445, 446, 461, 460), (446, 447, 462, 461), (447, 448, 463, 462), (448, 449, 464, 463), (449, 450, 465, 464), (450, 451, 466, 465), (451, 452, 467, 466), (452, 453, 468, 467), (453, 454, 469, 468), (454, 455, 470, 469), (455, 456, 471, 470), (456, 457, 472, 471), (458, 459, 474, 473), (459, 460, 475, 474), (460, 461, 476, 475), (461, 462, 477, 476), (462, 463, 478, 477), (463, 464, 479, 478), (464, 465, 480, 479), (465, 466, 481, 480), (466, 467, 482, 481), (467, 468, 483, 482), (468, 469, 484, 483), (469, 470, 485, 484), (470, 471, 486, 485), (471, 472, 487, 486), (473, 474, 489, 488), (474, 475, 490, 489), (475, 476, 491, 490), (476, 477, 492, 491), (477, 478, 493, 492), (478, 479, 494, 493), (479, 480, 495, 494), (480, 481, 496, 495), (481, 482, 497, 496), (482, 483, 498, 497), (483, 484, 499, 498), (484, 485, 500, 499), (485, 486, 501, 500), (486, 487, 502, 501), (488, 489, 504, 503), (489, 490, 505, 504), (490, 491, 506, 505), (491, 492, 507, 506), (492, 493, 508, 507), (493, 494, 509, 508), (494, 495, 510, 509), (495, 496, 511, 510), (496, 497, 512, 511), (497, 498, 513, 512), (498, 499, 514, 513), (499, 500, 515, 514), (500, 501, 516, 515), (501, 502, 517, 516), (503, 504, 519, 518), (504, 505, 520, 519), (505, 506, 521, 520), (506, 507, 522, 521), (507, 508, 523, 522), (508, 509, 524, 523), (509, 510, 525, 524), (510, 511, 526, 525), (511, 512, 527, 526), (512, 513, 528, 527), (513, 514, 529, 528), (514, 515, 530, 529), (515, 516, 531, 530), (516, 517, 532, 531), (518, 519, 534, 533), (519, 520, 535, 534), (520, 521, 536, 535), (521, 522, 537, 536), (522, 523, 538, 537), (523, 524, 539, 538), (524, 525, 540, 539), (525, 526, 541, 540), (526, 527, 542, 541), (527, 528, 543, 542), (528, 529, 544, 543), (529, 530, 545, 544), (530, 531, 546, 545), (531, 532, 547, 546), (533, 534, 549, 548), (534, 535, 550, 549), (535, 536, 551, 550), (536, 537, 552, 551), (537, 538, 553, 552), (538, 539, 554, 553), (539, 540, 555, 554), (540, 541, 556, 555), (541, 542, 557, 556), (542, 543, 558, 557), (543, 544, 559, 558), (544, 545, 560, 559), (545, 546, 561, 560), (546, 547, 562, 561), (548, 549, 564, 563), (549, 550, 565, 564), (550, 551, 566, 565), (551, 552, 567, 566), (552, 553, 568, 567), (553, 554, 569, 568), (554, 555, 570, 569), (555, 556, 571, 570), (556, 557, 572, 571), (557, 558, 573, 572), (558, 559, 574, 573), (559, 560, 575, 574), (560, 561, 576, 575), (561, 562, 577, 576), (563, 564, 579, 578), (564, 565, 580, 579), (565, 566, 581, 580), (566, 567, 582, 581), (567, 568, 583, 582), (568, 569, 584, 583), (569, 570, 585, 584), (570, 571, 586, 585), (571, 572, 587, 586), (572, 573, 588, 587), (573, 574, 589, 588), (574, 575, 590, 589), (575, 576, 591, 590), (576, 577, 592, 591), (578, 579, 594, 593), (579, 580, 595, 594), (580, 581, 596, 595), (581, 582, 597, 596), (582, 583, 598, 597), (583, 584, 599, 598), (584, 585, 600, 599), (585, 586, 601, 600), (586, 587, 602, 601), (587, 588, 603, 602), (588, 589, 604, 603), (589, 590, 605, 604), (590, 591, 606, 605), (591, 592, 607, 606), (4, 53, 383, 52), (53, 54, 384, 383), (54, 55, 385, 384), (55, 56, 386, 385), (56, 57, 387, 386), (57, 58, 388, 387), (58, 59, 389, 388), (59, 60, 390, 389), (60, 61, 391, 390), (61, 62, 392, 391), (62, 63, 393, 392), (63, 64, 394, 393), (64, 65, 395, 394), (65, 66, 396, 395), (66, 67, 397, 396), (67, 7, 68, 397), (397, 68, 69, 412), (412, 69, 70, 427), (427, 70, 71, 442), (442, 71, 72, 457), (457, 72, 73, 472), (472, 73, 74, 487), (487, 74, 75, 502), (502, 75, 76, 517), (517, 76, 77, 532), (532, 77, 78, 547), (547, 78, 79, 562), (562, 79, 80, 577), (577, 80, 81, 592), (592, 81, 82, 607), (607, 82, 6, 83), (606, 607, 83, 84), (605, 606, 84, 85), (604, 605, 85, 86), (603, 604, 86, 87), (602, 603, 87, 88), (601, 602, 88, 89), (600, 601, 89, 90), (599, 600, 90, 91), (598, 599, 91, 92), (597, 598, 92, 93), (596, 597, 93, 94), (595, 596, 94, 95), (594, 595, 95, 96), (593, 594, 96, 97), (38, 593, 97, 5), (39, 578, 593, 38), (40, 563, 578, 39), (41, 548, 563, 40), (42, 533, 548, 41), (43, 518, 533, 42), (44, 503, 518, 43), (45, 488, 503, 44), (46, 473, 488, 45), (47, 458, 473, 46), (48, 443, 458, 47), (49, 428, 443, 48), (50, 413, 428, 49), (51, 398, 413, 50), (52, 383, 398, 51), (608, 609, 624, 623), (609, 610, 625, 624), (610, 611, 626, 625), (611, 612, 627, 626), (612, 613, 628, 627), (613, 614, 629, 628), (614, 615, 630, 629), (615, 616, 631, 630), (616, 617, 632, 631), (617, 618, 633, 632), (618, 619, 634, 633), (619, 620, 635, 634), (620, 621, 636, 635), (621, 622, 637, 636), (623, 624, 639, 638), (624, 625, 640, 639), (625, 626, 641, 640), (626, 627, 642, 641), (627, 628, 643, 642), (628, 629, 644, 643), (629, 630, 645, 644), (630, 631, 646, 645), (631, 632, 647, 646), (632, 633, 648, 647), (633, 634, 649, 648), (634, 635, 650, 649), (635, 636, 651, 650), (636, 637, 652, 651), (638, 639, 654, 653), (639, 640, 655, 654), (640, 641, 656, 655), (641, 642, 657, 656), (642, 643, 658, 657), (643, 644, 659, 658), (644, 645, 660, 659), (645, 646, 661, 660), (646, 647, 662, 661), (647, 648, 663, 662), (648, 649, 664, 663), (649, 650, 665, 664), (650, 651, 666, 665), (651, 652, 667, 666), (653, 654, 669, 668), (654, 655, 670, 669), (655, 656, 671, 670), (656, 657, 672, 671), (657, 658, 673, 672), (658, 659, 674, 673), (659, 660, 675, 674), (660, 661, 676, 675), (661, 662, 677, 676), (662, 663, 678, 677), (663, 664, 679, 678), (664, 665, 680, 679), (665, 666, 681, 680), (666, 667, 682, 681), (668, 669, 684, 683), (669, 670, 685, 684), (670, 671, 686, 685), (671, 672, 687, 686), (672, 673, 688, 687), (673, 674, 689, 688), (674, 675, 690, 689), (675, 676, 691, 690), (676, 677, 692, 691), (677, 678, 693, 692), (678, 679, 694, 693), (679, 680, 695, 694), (680, 681, 696, 695), (681, 682, 697, 696), (683, 684, 699, 698), (684, 685, 700, 699), (685, 686, 701, 700), (686, 687, 702, 701), (687, 688, 703, 702), (688, 689, 704, 703), (689, 690, 705, 704), (690, 691, 706, 705), (691, 692, 707, 706), (692, 693, 708, 707), (693, 694, 709, 708), (694, 695, 710, 709), (695, 696, 711, 710), (696, 697, 712, 711), (698, 699, 714, 713), (699, 700, 715, 714), (700, 701, 716, 715), (701, 702, 717, 716), (702, 703, 718, 717), (703, 704, 719, 718), (704, 705, 720, 719), (705, 706, 721, 720), (706, 707, 722, 721), (707, 708, 723, 722), (708, 709, 724, 723), (709, 710, 725, 724), (710, 711, 726, 725), (711, 712, 727, 726), (713, 714, 729, 728), (714, 715, 730, 729), (715, 716, 731, 730), (716, 717, 732, 731), (717, 718, 733, 732), (718, 719, 734, 733), (719, 720, 735, 734), (720, 721, 736, 735), (721, 722, 737, 736), (722, 723, 738, 737), (723, 724, 739, 738), (724, 725, 740, 739), (725, 726, 741, 740), (726, 727, 742, 741), (728, 729, 744, 743), (729, 730, 745, 744), (730, 731, 746, 745), (731, 732, 747, 746), (732, 733, 748, 747), (733, 734, 749, 748), (734, 735, 750, 749), (735, 736, 751, 750), (736, 737, 752, 751), (737, 738, 753, 752), (738, 739, 754, 753), (739, 740, 755, 754), (740, 741, 756, 755), (741, 742, 757, 756), (743, 744, 759, 758), (744, 745, 760, 759), (745, 746, 761, 760), (746, 747, 762, 761), (747, 748, 763, 762), (748, 749, 764, 763), (749, 750, 765, 764), (750, 751, 766, 765), (751, 752, 767, 766), (752, 753, 768, 767), (753, 754, 769, 768), (754, 755, 770, 769), (755, 756, 771, 770), (756, 757, 772, 771), (758, 759, 774, 773), (759, 760, 775, 774), (760, 761, 776, 775), (761, 762, 777, 776), (762, 763, 778, 777), (763, 764, 779, 778), (764, 765, 780, 779), (765, 766, 781, 780), (766, 767, 782, 781), (767, 768, 783, 782), (768, 769, 784, 783), (769, 770, 785, 784), (770, 771, 786, 785), (771, 772, 787, 786), (773, 774, 789, 788), (774, 775, 790, 789), (775, 776, 791, 790), (776, 777, 792, 791), (777, 778, 793, 792), (778, 779, 794, 793), (779, 780, 795, 794), (780, 781, 796, 795), (781, 782, 797, 796), (782, 783, 798, 797), (783, 784, 799, 798), (784, 785, 800, 799), (785, 786, 801, 800), (786, 787, 802, 801), (788, 789, 804, 803), (789, 790, 805, 804), (790, 791, 806, 805), (791, 792, 807, 806), (792, 793, 808, 807), (793, 794, 809, 808), (794, 795, 810, 809), (795, 796, 811, 810), (796, 797, 812, 811), (797, 798, 813, 812), (798, 799, 814, 813), (799, 800, 815, 814), (800, 801, 816, 815), (801, 802, 817, 816), (803, 804, 819, 818), (804, 805, 820, 819), (805, 806, 821, 820), (806, 807, 822, 821), (807, 808, 823, 822), (808, 809, 824, 823), (809, 810, 825, 824), (810, 811, 826, 825), (811, 812, 827, 826), (812, 813, 828, 827), (813, 814, 829, 828), (814, 815, 830, 829), (815, 816, 831, 830), (816, 817, 832, 831), (4, 98, 608, 53), (98, 99, 609, 608), (99, 100, 610, 609), (100, 101, 611, 610), (101, 102, 612, 611), (102, 103, 613, 612), (103, 104, 614, 613), (104, 105, 615, 614), (105, 106, 616, 615), (106, 107, 617, 616), (107, 108, 618, 617), (108, 109, 619, 618), (109, 110, 620, 619), (110, 111, 621, 620), (111, 112, 622, 621), (112, 1, 23, 622), (622, 23, 24, 637), (637, 24, 25, 652), (652, 25, 26, 667), (667, 26, 27, 682), (682, 27, 28, 697), (697, 28, 29, 712), (712, 29, 30, 727), (727, 30, 31, 742), (742, 31, 32, 757), (757, 32, 33, 772), (772, 33, 34, 787), (787, 34, 35, 802), (802, 35, 36, 817), (817, 36, 37, 832), (832, 37, 3, 113), (831, 832, 113, 114), (830, 831, 114, 115), (829, 830, 115, 116), (828, 829, 116, 117), (827, 828, 117, 118), (826, 827, 118, 119), (825, 826, 119, 120), (824, 825, 120, 121), (823, 824, 121, 122), (822, 823, 122, 123), (821, 822, 123, 124), (820, 821, 124, 125), (819, 820, 125, 126), (818, 819, 126, 127), (67, 818, 127, 7), (66, 803, 818, 67), (65, 788, 803, 66), (64, 773, 788, 65), (63, 758, 773, 64), (62, 743, 758, 63), (61, 728, 743, 62), (60, 713, 728, 61), (59, 698, 713, 60), (58, 683, 698, 59), (57, 668, 683, 58), (56, 653, 668, 57), (55, 638, 653, 56), (54, 623, 638, 55), (53, 608, 623, 54)])
me_plane_002.polygons.foreach_set('use_smooth', [True] * 768)
_uv = me_plane_002.uv_layers.new(name='UVMap')
_uv.uv.foreach_set('vector', [0.004996, 0.0625, 0.009993, 0.0625, 0.009993, 0.125, 0.004996, 0.125, 0.009993, 0.0625, 0.01499, 0.0625, 0.01499, 0.125, 0.009993, 0.125, 0.01499, 0.0625, 0.01999, 0.0625, 0.01999, 0.125, 0.01499, 0.125, 0.01999, 0.0625, 0.02498, 0.0625, 0.02498, 0.125, 0.01999, 0.125, 0.02498, 0.0625, 0.02998, 0.0625, 0.02998, 0.125, 0.02498, 0.125, 0.02998, 0.0625, 0.03497, 0.0625, 0.03497, 0.125, 0.02998, 0.125, 0.03497, 0.0625, 0.03997, 0.0625, 0.03997, 0.125, 0.03497, 0.125, 0.03997, 0.0625, 0.04497, 0.0625, 0.04497, 0.125, 0.03997, 0.125, 0.04497, 0.0625, 0.04996, 0.0625, 0.04996, 0.125, 0.04497, 0.125, 0.04996, 0.0625, 0.05496, 0.0625, 0.05496, 0.125, 0.04996, 0.125, 0.05496, 0.0625, 0.05996, 0.0625, 0.05996, 0.125, 0.05496, 0.125, 0.05996, 0.0625, 0.06495, 0.0625, 0.06495, 0.125, 0.05996, 0.125, 0.06495, 0.0625, 0.06995, 0.0625, 0.06995, 0.125, 0.06495, 0.125, 0.06995, 0.0625, 0.07494, 0.0625, 0.07494, 0.125, 0.06995, 0.125, 0.004996, 0.125, 0.009993, 0.125, 0.009993, 0.1875, 0.004996, 0.1875, 0.009993, 0.125, 0.01499, 0.125, 0.01499, 0.1875, 0.009993, 0.1875, 0.01499, 0.125, 0.01999, 0.125, 0.01999, 0.1875, 0.01499, 0.1875, 0.01999, 0.125, 0.02498, 0.125, 0.02498, 0.1875, 0.01999, 0.1875, 0.02498, 0.125, 0.02998, 0.125, 0.02998, 0.1875, 0.02498, 0.1875, 0.02998, 0.125, 0.03497, 0.125, 0.03497, 0.1875, 0.02998, 0.1875, 0.03497, 0.125, 0.03997, 0.125, 0.03997, 0.1875, 0.03497, 0.1875, 0.03997, 0.125, 0.04497, 0.125, 0.04497, 0.1875, 0.03997, 0.1875, 0.04497, 0.125, 0.04996, 0.125, 0.04996, 0.1875, 0.04497, 0.1875, 0.04996, 0.125, 0.05496, 0.125, 0.05496, 0.1875, 0.04996, 0.1875, 0.05496, 0.125, 0.05996, 0.125, 0.05996, 0.1875, 0.05496, 0.1875, 0.05996, 0.125, 0.06495, 0.125, 0.06495, 0.1875, 0.05996, 0.1875, 0.06495, 0.125, 0.06995, 0.125, 0.06995, 0.1875, 0.06495, 0.1875, 0.06995, 0.125, 0.07494, 0.125, 0.07494, 0.1875, 0.06995, 0.1875, 0.004996, 0.1875, 0.009993, 0.1875, 0.009993, 0.25, 0.004996, 0.25, 0.009993, 0.1875, 0.01499, 0.1875, 0.01499, 0.25, 0.009993, 0.25, 0.01499, 0.1875, 0.01999, 0.1875, 0.01999, 0.25, 0.01499, 0.25, 0.01999, 0.1875, 0.02498, 0.1875, 0.02498, 0.25, 0.01999, 0.25, 0.02498, 0.1875, 0.02998, 0.1875, 0.02998, 0.25, 0.02498, 0.25, 0.02998, 0.1875, 0.03497, 0.1875, 0.03497, 0.25, 0.02998, 0.25, 0.03497, 0.1875, 0.03997, 0.1875, 0.03997, 0.25, 0.03497, 0.25, 0.03997, 0.1875, 0.04497, 0.1875, 0.04497, 0.25, 0.03997, 0.25, 0.04497, 0.1875, 0.04996, 0.1875, 0.04996, 0.25, 0.04497, 0.25, 0.04996, 0.1875, 0.05496, 0.1875, 0.05496, 0.25, 0.04996, 0.25, 0.05496, 0.1875, 0.05996, 0.1875, 0.05996, 0.25, 0.05496, 0.25, 0.05996, 0.1875, 0.06495, 0.1875, 0.06495, 0.25, 0.05996, 0.25, 0.06495, 0.1875, 0.06995, 0.1875, 0.06995, 0.25, 0.06495, 0.25, 0.06995, 0.1875, 0.07494, 0.1875, 0.07494, 0.25, 0.06995, 0.25, 0.004996, 0.25, 0.009993, 0.25, 0.009993, 0.3125, 0.004996, 0.3125, 0.009993, 0.25, 0.01499, 0.25, 0.01499, 0.3125, 0.009993, 0.3125, 0.01499, 0.25, 0.01999, 0.25, 0.01999, 0.3125, 0.01499, 0.3125, 0.01999, 0.25, 0.02498, 0.25, 0.02498, 0.3125, 0.01999, 0.3125, 0.02498, 0.25, 0.02998, 0.25, 0.02998, 0.3125, 0.02498, 0.3125, 0.02998, 0.25, 0.03497, 0.25, 0.03497, 0.3125, 0.02998, 0.3125, 0.03497, 0.25, 0.03997, 0.25, 0.03997, 0.3125, 0.03497, 0.3125, 0.03997, 0.25, 0.04497, 0.25, 0.04497, 0.3125, 0.03997, 0.3125, 0.04497, 0.25, 0.04996, 0.25, 0.04996, 0.3125, 0.04497, 0.3125, 0.04996, 0.25, 0.05496, 0.25, 0.05496, 0.3125, 0.04996, 0.3125, 0.05496, 0.25, 0.05996, 0.25, 0.05996, 0.3125, 0.05496, 0.3125, 0.05996, 0.25, 0.06495, 0.25, 0.06495, 0.3125, 0.05996, 0.3125, 0.06495, 0.25, 0.06995, 0.25, 0.06995, 0.3125, 0.06495, 0.3125, 0.06995, 0.25, 0.07494, 0.25, 0.07494, 0.3125, 0.06995, 0.3125, 0.004996, 0.3125, 0.009993, 0.3125, 0.009993, 0.375, 0.004996, 0.375, 0.009993, 0.3125, 0.01499, 0.3125, 0.01499, 0.375, 0.009993, 0.375, 0.01499, 0.3125, 0.01999, 0.3125, 0.01999, 0.375, 0.01499, 0.375, 0.01999, 0.3125, 0.02498, 0.3125, 0.02498, 0.375, 0.01999, 0.375, 0.02498, 0.3125, 0.02998, 0.3125, 0.02998, 0.375, 0.02498, 0.375, 0.02998, 0.3125, 0.03497, 0.3125, 0.03497, 0.375, 0.02998, 0.375, 0.03497, 0.3125, 0.03997, 0.3125, 0.03997, 0.375, 0.03497, 0.375, 0.03997, 0.3125, 0.04497, 0.3125, 0.04497, 0.375, 0.03997, 0.375, 0.04497, 0.3125, 0.04996, 0.3125, 0.04996, 0.375, 0.04497, 0.375, 0.04996, 0.3125, 0.05496, 0.3125, 0.05496, 0.375, 0.04996, 0.375, 0.05496, 0.3125, 0.05996, 0.3125, 0.05996, 0.375, 0.05496, 0.375, 0.05996, 0.3125, 0.06495, 0.3125, 0.06495, 0.375, 0.05996, 0.375, 0.06495, 0.3125, 0.06995, 0.3125, 0.06995, 0.375, 0.06495, 0.375, 0.06995, 0.3125, 0.07494, 0.3125, 0.07494, 0.375, 0.06995, 0.375, 0.004996, 0.375, 0.009993, 0.375, 0.009993, 0.4375, 0.004996, 0.4375, 0.009993, 0.375, 0.01499, 0.375, 0.01499, 0.4375, 0.009993, 0.4375, 0.01499, 0.375, 0.01999, 0.375, 0.01999, 0.4375, 0.01499, 0.4375, 0.01999, 0.375, 0.02498, 0.375, 0.02498, 0.4375, 0.01999, 0.4375, 0.02498, 0.375, 0.02998, 0.375, 0.02998, 0.4375, 0.02498, 0.4375, 0.02998, 0.375, 0.03497, 0.375, 0.03497, 0.4375, 0.02998, 0.4375, 0.03497, 0.375, 0.03997, 0.375, 0.03997, 0.4375, 0.03497, 0.4375, 0.03997, 0.375, 0.04497, 0.375, 0.04497, 0.4375, 0.03997, 0.4375, 0.04497, 0.375, 0.04996, 0.375, 0.04996, 0.4375, 0.04497, 0.4375, 0.04996, 0.375, 0.05496, 0.375, 0.05496, 0.4375, 0.04996, 0.4375, 0.05496, 0.375, 0.05996, 0.375, 0.05996, 0.4375, 0.05496, 0.4375, 0.05996, 0.375, 0.06495, 0.375, 0.06495, 0.4375, 0.05996, 0.4375, 0.06495, 0.375, 0.06995, 0.375, 0.06995, 0.4375, 0.06495, 0.4375, 0.06995, 0.375, 0.07494, 0.375, 0.07494, 0.4375, 0.06995, 0.4375, 0.004996, 0.4375, 0.009993, 0.4375, 0.009993, 0.5, 0.004996, 0.5, 0.009993, 0.4375, 0.01499, 0.4375, 0.01499, 0.5, 0.009993, 0.5, 0.01499, 0.4375, 0.01999, 0.4375, 0.01999, 0.5, 0.01499, 0.5, 0.01999, 0.4375, 0.02498, 0.4375, 0.02498, 0.5, 0.01999, 0.5, 0.02498, 0.4375, 0.02998, 0.4375, 0.02998, 0.5, 0.02498, 0.5, 0.02998, 0.4375, 0.03497, 0.4375, 0.03497, 0.5, 0.02998, 0.5, 0.03497, 0.4375, 0.03997, 0.4375, 0.03997, 0.5, 0.03497, 0.5, 0.03997, 0.4375, 0.04497, 0.4375, 0.04497, 0.5, 0.03997, 0.5, 0.04497, 0.4375, 0.04996, 0.4375, 0.04996, 0.5, 0.04497, 0.5, 0.04996, 0.4375, 0.05496, 0.4375, 0.05496, 0.5, 0.04996, 0.5, 0.05496, 0.4375, 0.05996, 0.4375, 0.05996, 0.5, 0.05496, 0.5, 0.05996, 0.4375, 0.06495, 0.4375, 0.06495, 0.5, 0.05996, 0.5, 0.06495, 0.4375, 0.06995, 0.4375, 0.06995, 0.5, 0.06495, 0.5, 0.06995, 0.4375, 0.07494, 0.4375, 0.07494, 0.5, 0.06995, 0.5, 0.004996, 0.5, 0.009993, 0.5, 0.009993, 0.5625, 0.004996, 0.5625, 0.009993, 0.5, 0.01499, 0.5, 0.01499, 0.5625, 0.009993, 0.5625, 0.01499, 0.5, 0.01999, 0.5, 0.01999, 0.5625, 0.01499, 0.5625, 0.01999, 0.5, 0.02498, 0.5, 0.02498, 0.5625, 0.01999, 0.5625, 0.02498, 0.5, 0.02998, 0.5, 0.02998, 0.5625, 0.02498, 0.5625, 0.02998, 0.5, 0.03497, 0.5, 0.03497, 0.5625, 0.02998, 0.5625, 0.03497, 0.5, 0.03997, 0.5, 0.03997, 0.5625, 0.03497, 0.5625, 0.03997, 0.5, 0.04497, 0.5, 0.04497, 0.5625, 0.03997, 0.5625, 0.04497, 0.5, 0.04996, 0.5, 0.04996, 0.5625, 0.04497, 0.5625, 0.04996, 0.5, 0.05496, 0.5, 0.05496, 0.5625, 0.04996, 0.5625, 0.05496, 0.5, 0.05996, 0.5, 0.05996, 0.5625, 0.05496, 0.5625, 0.05996, 0.5, 0.06495, 0.5, 0.06495, 0.5625, 0.05996, 0.5625, 0.06495, 0.5, 0.06995, 0.5, 0.06995, 0.5625, 0.06495, 0.5625, 0.06995, 0.5, 0.07494, 0.5, 0.07494, 0.5625, 0.06995, 0.5625, 0.004996, 0.5625, 0.009993, 0.5625, 0.009993, 0.625, 0.004996, 0.625, 0.009993, 0.5625, 0.01499, 0.5625, 0.01499, 0.625, 0.009993, 0.625, 0.01499, 0.5625, 0.01999, 0.5625, 0.01999, 0.625, 0.01499, 0.625, 0.01999, 0.5625, 0.02498, 0.5625, 0.02498, 0.625, 0.01999, 0.625, 0.02498, 0.5625, 0.02998, 0.5625, 0.02998, 0.625, 0.02498, 0.625, 0.02998, 0.5625, 0.03497, 0.5625, 0.03497, 0.625, 0.02998, 0.625, 0.03497, 0.5625, 0.03997, 0.5625, 0.03997, 0.625, 0.03497, 0.625, 0.03997, 0.5625, 0.04497, 0.5625, 0.04497, 0.625, 0.03997, 0.625, 0.04497, 0.5625, 0.04996, 0.5625, 0.04996, 0.625, 0.04497, 0.625, 0.04996, 0.5625, 0.05496, 0.5625, 0.05496, 0.625, 0.04996, 0.625, 0.05496, 0.5625, 0.05996, 0.5625, 0.05996, 0.625, 0.05496, 0.625, 0.05996, 0.5625, 0.06495, 0.5625, 0.06495, 0.625, 0.05996, 0.625, 0.06495, 0.5625, 0.06995, 0.5625, 0.06995, 0.625, 0.06495, 0.625, 0.06995, 0.5625, 0.07494, 0.5625, 0.07494, 0.625, 0.06995, 0.625, 0.004996, 0.625, 0.009993, 0.625, 0.009993, 0.6875, 0.004996, 0.6875, 0.009993, 0.625, 0.01499, 0.625, 0.01499, 0.6875, 0.009993, 0.6875, 0.01499, 0.625, 0.01999, 0.625, 0.01999, 0.6875, 0.01499, 0.6875, 0.01999, 0.625, 0.02498, 0.625, 0.02498, 0.6875, 0.01999, 0.6875, 0.02498, 0.625, 0.02998, 0.625, 0.02998, 0.6875, 0.02498, 0.6875, 0.02998, 0.625, 0.03497, 0.625, 0.03497, 0.6875, 0.02998, 0.6875, 0.03497, 0.625, 0.03997, 0.625, 0.03997, 0.6875, 0.03497, 0.6875, 0.03997, 0.625, 0.04497, 0.625, 0.04497, 0.6875, 0.03997, 0.6875, 0.04497, 0.625, 0.04996, 0.625, 0.04996, 0.6875, 0.04497, 0.6875, 0.04996, 0.625, 0.05496, 0.625, 0.05496, 0.6875, 0.04996, 0.6875, 0.05496, 0.625, 0.05996, 0.625, 0.05996, 0.6875, 0.05496, 0.6875, 0.05996, 0.625, 0.06495, 0.625, 0.06495, 0.6875, 0.05996, 0.6875, 0.06495, 0.625, 0.06995, 0.625, 0.06995, 0.6875, 0.06495, 0.6875, 0.06995, 0.625, 0.07494, 0.625, 0.07494, 0.6875, 0.06995, 0.6875, 0.004996, 0.6875, 0.009993, 0.6875, 0.009993, 0.75, 0.004996, 0.75, 0.009993, 0.6875, 0.01499, 0.6875, 0.01499, 0.75, 0.009993, 0.75, 0.01499, 0.6875, 0.01999, 0.6875, 0.01999, 0.75, 0.01499, 0.75, 0.01999, 0.6875, 0.02498, 0.6875, 0.02498, 0.75, 0.01999, 0.75, 0.02498, 0.6875, 0.02998, 0.6875, 0.02998, 0.75, 0.02498, 0.75, 0.02998, 0.6875, 0.03497, 0.6875, 0.03497, 0.75, 0.02998, 0.75, 0.03497, 0.6875, 0.03997, 0.6875, 0.03997, 0.75, 0.03497, 0.75, 0.03997, 0.6875, 0.04497, 0.6875, 0.04497, 0.75, 0.03997, 0.75, 0.04497, 0.6875, 0.04996, 0.6875, 0.04996, 0.75, 0.04497, 0.75, 0.04996, 0.6875, 0.05496, 0.6875, 0.05496, 0.75, 0.04996, 0.75, 0.05496, 0.6875, 0.05996, 0.6875, 0.05996, 0.75, 0.05496, 0.75, 0.05996, 0.6875, 0.06495, 0.6875, 0.06495, 0.75, 0.05996, 0.75, 0.06495, 0.6875, 0.06995, 0.6875, 0.06995, 0.75, 0.06495, 0.75, 0.06995, 0.6875, 0.07494, 0.6875, 0.07494, 0.75, 0.06995, 0.75, 0.004996, 0.75, 0.009993, 0.75, 0.009993, 0.8125, 0.004996, 0.8125, 0.009993, 0.75, 0.01499, 0.75, 0.01499, 0.8125, 0.009993, 0.8125, 0.01499, 0.75, 0.01999, 0.75, 0.01999, 0.8125, 0.01499, 0.8125, 0.01999, 0.75, 0.02498, 0.75, 0.02498, 0.8125, 0.01999, 0.8125, 0.02498, 0.75, 0.02998, 0.75, 0.02998, 0.8125, 0.02498, 0.8125, 0.02998, 0.75, 0.03497, 0.75, 0.03497, 0.8125, 0.02998, 0.8125, 0.03497, 0.75, 0.03997, 0.75, 0.03997, 0.8125, 0.03497, 0.8125, 0.03997, 0.75, 0.04497, 0.75, 0.04497, 0.8125, 0.03997, 0.8125, 0.04497, 0.75, 0.04996, 0.75, 0.04996, 0.8125, 0.04497, 0.8125, 0.04996, 0.75, 0.05496, 0.75, 0.05496, 0.8125, 0.04996, 0.8125, 0.05496, 0.75, 0.05996, 0.75, 0.05996, 0.8125, 0.05496, 0.8125, 0.05996, 0.75, 0.06495, 0.75, 0.06495, 0.8125, 0.05996, 0.8125, 0.06495, 0.75, 0.06995, 0.75, 0.06995, 0.8125, 0.06495, 0.8125, 0.06995, 0.75, 0.07494, 0.75, 0.07494, 0.8125, 0.06995, 0.8125, 0.004996, 0.8125, 0.009993, 0.8125, 0.009993, 0.875, 0.004996, 0.875, 0.009993, 0.8125, 0.01499, 0.8125, 0.01499, 0.875, 0.009993, 0.875, 0.01499, 0.8125, 0.01999, 0.8125, 0.01999, 0.875, 0.01499, 0.875, 0.01999, 0.8125, 0.02498, 0.8125, 0.02498, 0.875, 0.01999, 0.875, 0.02498, 0.8125, 0.02998, 0.8125, 0.02998, 0.875, 0.02498, 0.875, 0.02998, 0.8125, 0.03497, 0.8125, 0.03497, 0.875, 0.02998, 0.875, 0.03497, 0.8125, 0.03997, 0.8125, 0.03997, 0.875, 0.03497, 0.875, 0.03997, 0.8125, 0.04497, 0.8125, 0.04497, 0.875, 0.03997, 0.875, 0.04497, 0.8125, 0.04996, 0.8125, 0.04996, 0.875, 0.04497, 0.875, 0.04996, 0.8125, 0.05496, 0.8125, 0.05496, 0.875, 0.04996, 0.875, 0.05496, 0.8125, 0.05996, 0.8125, 0.05996, 0.875, 0.05496, 0.875, 0.05996, 0.8125, 0.06495, 0.8125, 0.06495, 0.875, 0.05996, 0.875, 0.06495, 0.8125, 0.06995, 0.8125, 0.06995, 0.875, 0.06495, 0.875, 0.06995, 0.8125, 0.07494, 0.8125, 0.07494, 0.875, 0.06995, 0.875, 0.004996, 0.875, 0.009993, 0.875, 0.009993, 0.9375, 0.004996, 0.9375, 0.009993, 0.875, 0.01499, 0.875, 0.01499, 0.9375, 0.009993, 0.9375, 0.01499, 0.875, 0.01999, 0.875, 0.01999, 0.9375, 0.01499, 0.9375, 0.01999, 0.875, 0.02498, 0.875, 0.02498, 0.9375, 0.01999, 0.9375, 0.02498, 0.875, 0.02998, 0.875, 0.02998, 0.9375, 0.02498, 0.9375, 0.02998, 0.875, 0.03497, 0.875, 0.03497, 0.9375, 0.02998, 0.9375, 0.03497, 0.875, 0.03997, 0.875, 0.03997, 0.9375, 0.03497, 0.9375, 0.03997, 0.875, 0.04497, 0.875, 0.04497, 0.9375, 0.03997, 0.9375, 0.04497, 0.875, 0.04996, 0.875, 0.04996, 0.9375, 0.04497, 0.9375, 0.04996, 0.875, 0.05496, 0.875, 0.05496, 0.9375, 0.04996, 0.9375, 0.05496, 0.875, 0.05996, 0.875, 0.05996, 0.9375, 0.05496, 0.9375, 0.05996, 0.875, 0.06495, 0.875, 0.06495, 0.9375, 0.05996, 0.9375, 0.06495, 0.875, 0.06995, 0.875, 0.06995, 0.9375, 0.06495, 0.9375, 0.06995, 0.875, 0.07494, 0.875, 0.07494, 0.9375, 0.06995, 0.9375, 0.0, 0.0, 0.004996, 0.0, 0.004996, 0.0625, 0.0, 0.0625, 0.004996, 0.0, 0.009993, 0.0, 0.009993, 0.0625, 0.004996, 0.0625, 0.009993, 0.0, 0.01499, 0.0, 0.01499, 0.0625, 0.009993, 0.0625, 0.01499, 0.0, 0.01999, 0.0, 0.01999, 0.0625, 0.01499, 0.0625, 0.01999, 0.0, 0.02498, 0.0, 0.02498, 0.0625, 0.01999, 0.0625, 0.02498, 0.0, 0.02998, 0.0, 0.02998, 0.0625, 0.02498, 0.0625, 0.02998, 0.0, 0.03497, 0.0, 0.03497, 0.0625, 0.02998, 0.0625, 0.03497, 0.0, 0.03997, 0.0, 0.03997, 0.0625, 0.03497, 0.0625, 0.03997, 0.0, 0.04497, 0.0, 0.04497, 0.0625, 0.03997, 0.0625, 0.04497, 0.0, 0.04996, 0.0, 0.04996, 0.0625, 0.04497, 0.0625, 0.04996, 0.0, 0.05496, 0.0, 0.05496, 0.0625, 0.04996, 0.0625, 0.05496, 0.0, 0.05996, 0.0, 0.05996, 0.0625, 0.05496, 0.0625, 0.05996, 0.0, 0.06495, 0.0, 0.06495, 0.0625, 0.05996, 0.0625, 0.06495, 0.0, 0.06995, 0.0, 0.06995, 0.0625, 0.06495, 0.0625, 0.06995, 0.0, 0.07494, 0.0, 0.07494, 0.0625, 0.06995, 0.0625, 0.07494, 0.0, 0.07994, 0.0, 0.07994, 0.0625, 0.07494, 0.0625, 0.07494, 0.0625, 0.07994, 0.0625, 0.07994, 0.125, 0.07494, 0.125, 0.07494, 0.125, 0.07994, 0.125, 0.07994, 0.1875, 0.07494, 0.1875, 0.07494, 0.1875, 0.07994, 0.1875, 0.07994, 0.25, 0.07494, 0.25, 0.07494, 0.25, 0.07994, 0.25, 0.07994, 0.3125, 0.07494, 0.3125, 0.07494, 0.3125, 0.07994, 0.3125, 0.07994, 0.375, 0.07494, 0.375, 0.07494, 0.375, 0.07994, 0.375, 0.07994, 0.4375, 0.07494, 0.4375, 0.07494, 0.4375, 0.07994, 0.4375, 0.07994, 0.5, 0.07494, 0.5, 0.07494, 0.5, 0.07994, 0.5, 0.07994, 0.5625, 0.07494, 0.5625, 0.07494, 0.5625, 0.07994, 0.5625, 0.07994, 0.625, 0.07494, 0.625, 0.07494, 0.625, 0.07994, 0.625, 0.07994, 0.6875, 0.07494, 0.6875, 0.07494, 0.6875, 0.07994, 0.6875, 0.07994, 0.75, 0.07494, 0.75, 0.07494, 0.75, 0.07994, 0.75, 0.07994, 0.8125, 0.07494, 0.8125, 0.07494, 0.8125, 0.07994, 0.8125, 0.07994, 0.875, 0.07494, 0.875, 0.07494, 0.875, 0.07994, 0.875, 0.07994, 0.9375, 0.07494, 0.9375, 0.07494, 0.9375, 0.07994, 0.9375, 0.07994, 1.0, 0.07494, 1.0, 0.06995, 0.9375, 0.07494, 0.9375, 0.07494, 1.0, 0.06995, 1.0, 0.06495, 0.9375, 0.06995, 0.9375, 0.06995, 1.0, 0.06495, 1.0, 0.05996, 0.9375, 0.06495, 0.9375, 0.06495, 1.0, 0.05996, 1.0, 0.05496, 0.9375, 0.05996, 0.9375, 0.05996, 1.0, 0.05496, 1.0, 0.04996, 0.9375, 0.05496, 0.9375, 0.05496, 1.0, 0.04996, 1.0, 0.04497, 0.9375, 0.04996, 0.9375, 0.04996, 1.0, 0.04497, 1.0, 0.03997, 0.9375, 0.04497, 0.9375, 0.04497, 1.0, 0.03997, 1.0, 0.03497, 0.9375, 0.03997, 0.9375, 0.03997, 1.0, 0.03497, 1.0, 0.02998, 0.9375, 0.03497, 0.9375, 0.03497, 1.0, 0.02998, 1.0, 0.02498, 0.9375, 0.02998, 0.9375, 0.02998, 1.0, 0.02498, 1.0, 0.01999, 0.9375, 0.02498, 0.9375, 0.02498, 1.0, 0.01999, 1.0, 0.01499, 0.9375, 0.01999, 0.9375, 0.01999, 1.0, 0.01499, 1.0, 0.009993, 0.9375, 0.01499, 0.9375, 0.01499, 1.0, 0.009993, 1.0, 0.004996, 0.9375, 0.009993, 0.9375, 0.009993, 1.0, 0.004996, 1.0, 0.0, 0.9375, 0.004996, 0.9375, 0.004996, 1.0, 0.0, 1.0, 0.0, 0.875, 0.004996, 0.875, 0.004996, 0.9375, 0.0, 0.9375, 0.0, 0.8125, 0.004996, 0.8125, 0.004996, 0.875, 0.0, 0.875, 0.0, 0.75, 0.004996, 0.75, 0.004996, 0.8125, 0.0, 0.8125, 0.0, 0.6875, 0.004996, 0.6875, 0.004996, 0.75, 0.0, 0.75, 0.0, 0.625, 0.004996, 0.625, 0.004996, 0.6875, 0.0, 0.6875, 0.0, 0.5625, 0.004996, 0.5625, 0.004996, 0.625, 0.0, 0.625, 0.0, 0.5, 0.004996, 0.5, 0.004996, 0.5625, 0.0, 0.5625, 0.0, 0.4375, 0.004996, 0.4375, 0.004996, 0.5, 0.0, 0.5, 0.0, 0.375, 0.004996, 0.375, 0.004996, 0.4375, 0.0, 0.4375, 0.0, 0.3125, 0.004996, 0.3125, 0.004996, 0.375, 0.0, 0.375, 0.0, 0.25, 0.004996, 0.25, 0.004996, 0.3125, 0.0, 0.3125, 0.0, 0.1875, 0.004996, 0.1875, 0.004996, 0.25, 0.0, 0.25, 0.0, 0.125, 0.004996, 0.125, 0.004996, 0.1875, 0.0, 0.1875, 0.0, 0.0625, 0.004996, 0.0625, 0.004996, 0.125, 0.0, 0.125, 0.8676, 0.0625, 0.8676, 0.125, 0.815, 0.125, 0.815, 0.0625, 0.8676, 0.125, 0.8676, 0.1875, 0.815, 0.1875, 0.815, 0.125, 0.8676, 0.1875, 0.8676, 0.25, 0.815, 0.25, 0.815, 0.1875, 0.8676, 0.25, 0.8676, 0.3125, 0.815, 0.3125, 0.815, 0.25, 0.8676, 0.3125, 0.8676, 0.375, 0.815, 0.375, 0.815, 0.3125, 0.8676, 0.375, 0.8676, 0.4375, 0.815, 0.4375, 0.815, 0.375, 0.8676, 0.4375, 0.8676, 0.5, 0.815, 0.5, 0.815, 0.4375, 0.8676, 0.5, 0.8676, 0.5625, 0.815, 0.5625, 0.815, 0.5, 0.8676, 0.5625, 0.8676, 0.625, 0.815, 0.625, 0.815, 0.5625, 0.8676, 0.625, 0.8676, 0.6875, 0.815, 0.6875, 0.815, 0.625, 0.8676, 0.6875, 0.8676, 0.75, 0.815, 0.75, 0.815, 0.6875, 0.8676, 0.75, 0.8676, 0.8125, 0.815, 0.8125, 0.815, 0.75, 0.8676, 0.8125, 0.8676, 0.875, 0.815, 0.875, 0.815, 0.8125, 0.8676, 0.875, 0.8676, 0.9375, 0.815, 0.9375, 0.815, 0.875, 0.815, 0.0625, 0.815, 0.125, 0.7625, 0.125, 0.7625, 0.0625, 0.815, 0.125, 0.815, 0.1875, 0.7625, 0.1875, 0.7625, 0.125, 0.815, 0.1875, 0.815, 0.25, 0.7625, 0.25, 0.7625, 0.1875, 0.815, 0.25, 0.815, 0.3125, 0.7625, 0.3125, 0.7625, 0.25, 0.815, 0.3125, 0.815, 0.375, 0.7625, 0.375, 0.7625, 0.3125, 0.815, 0.375, 0.815, 0.4375, 0.7625, 0.4375, 0.7625, 0.375, 0.815, 0.4375, 0.815, 0.5, 0.7625, 0.5, 0.7625, 0.4375, 0.815, 0.5, 0.815, 0.5625, 0.7625, 0.5625, 0.7625, 0.5, 0.815, 0.5625, 0.815, 0.625, 0.7625, 0.625, 0.7625, 0.5625, 0.815, 0.625, 0.815, 0.6875, 0.7625, 0.6875, 0.7625, 0.625, 0.815, 0.6875, 0.815, 0.75, 0.7625, 0.75, 0.7625, 0.6875, 0.815, 0.75, 0.815, 0.8125, 0.7625, 0.8125, 0.7625, 0.75, 0.815, 0.8125, 0.815, 0.875, 0.7625, 0.875, 0.7625, 0.8125, 0.815, 0.875, 0.815, 0.9375, 0.7625, 0.9375, 0.7625, 0.875, 0.7625, 0.0625, 0.7625, 0.125, 0.71, 0.125, 0.71, 0.0625, 0.7625, 0.125, 0.7625, 0.1875, 0.71, 0.1875, 0.71, 0.125, 0.7625, 0.1875, 0.7625, 0.25, 0.71, 0.25, 0.71, 0.1875, 0.7625, 0.25, 0.7625, 0.3125, 0.71, 0.3125, 0.71, 0.25, 0.7625, 0.3125, 0.7625, 0.375, 0.71, 0.375, 0.71, 0.3125, 0.7625, 0.375, 0.7625, 0.4375, 0.71, 0.4375, 0.71, 0.375, 0.7625, 0.4375, 0.7625, 0.5, 0.71, 0.5, 0.71, 0.4375, 0.7625, 0.5, 0.7625, 0.5625, 0.71, 0.5625, 0.71, 0.5, 0.7625, 0.5625, 0.7625, 0.625, 0.71, 0.625, 0.71, 0.5625, 0.7625, 0.625, 0.7625, 0.6875, 0.71, 0.6875, 0.71, 0.625, 0.7625, 0.6875, 0.7625, 0.75, 0.71, 0.75, 0.71, 0.6875, 0.7625, 0.75, 0.7625, 0.8125, 0.71, 0.8125, 0.71, 0.75, 0.7625, 0.8125, 0.7625, 0.875, 0.71, 0.875, 0.71, 0.8125, 0.7625, 0.875, 0.7625, 0.9375, 0.71, 0.9375, 0.71, 0.875, 0.71, 0.0625, 0.71, 0.125, 0.6575, 0.125, 0.6575, 0.0625, 0.71, 0.125, 0.71, 0.1875, 0.6575, 0.1875, 0.6575, 0.125, 0.71, 0.1875, 0.71, 0.25, 0.6575, 0.25, 0.6575, 0.1875, 0.71, 0.25, 0.71, 0.3125, 0.6575, 0.3125, 0.6575, 0.25, 0.71, 0.3125, 0.71, 0.375, 0.6575, 0.375, 0.6575, 0.3125, 0.71, 0.375, 0.71, 0.4375, 0.6575, 0.4375, 0.6575, 0.375, 0.71, 0.4375, 0.71, 0.5, 0.6575, 0.5, 0.6575, 0.4375, 0.71, 0.5, 0.71, 0.5625, 0.6575, 0.5625, 0.6575, 0.5, 0.71, 0.5625, 0.71, 0.625, 0.6575, 0.625, 0.6575, 0.5625, 0.71, 0.625, 0.71, 0.6875, 0.6575, 0.6875, 0.6575, 0.625, 0.71, 0.6875, 0.71, 0.75, 0.6575, 0.75, 0.6575, 0.6875, 0.71, 0.75, 0.71, 0.8125, 0.6575, 0.8125, 0.6575, 0.75, 0.71, 0.8125, 0.71, 0.875, 0.6575, 0.875, 0.6575, 0.8125, 0.71, 0.875, 0.71, 0.9375, 0.6575, 0.9375, 0.6575, 0.875, 0.6575, 0.0625, 0.6575, 0.125, 0.605, 0.125, 0.605, 0.0625, 0.6575, 0.125, 0.6575, 0.1875, 0.605, 0.1875, 0.605, 0.125, 0.6575, 0.1875, 0.6575, 0.25, 0.605, 0.25, 0.605, 0.1875, 0.6575, 0.25, 0.6575, 0.3125, 0.605, 0.3125, 0.605, 0.25, 0.6575, 0.3125, 0.6575, 0.375, 0.605, 0.375, 0.605, 0.3125, 0.6575, 0.375, 0.6575, 0.4375, 0.605, 0.4375, 0.605, 0.375, 0.6575, 0.4375, 0.6575, 0.5, 0.605, 0.5, 0.605, 0.4375, 0.6575, 0.5, 0.6575, 0.5625, 0.605, 0.5625, 0.605, 0.5, 0.6575, 0.5625, 0.6575, 0.625, 0.605, 0.625, 0.605, 0.5625, 0.6575, 0.625, 0.6575, 0.6875, 0.605, 0.6875, 0.605, 0.625, 0.6575, 0.6875, 0.6575, 0.75, 0.605, 0.75, 0.605, 0.6875, 0.6575, 0.75, 0.6575, 0.8125, 0.605, 0.8125, 0.605, 0.75, 0.6575, 0.8125, 0.6575, 0.875, 0.605, 0.875, 0.605, 0.8125, 0.6575, 0.875, 0.6575, 0.9375, 0.605, 0.9375, 0.605, 0.875, 0.605, 0.0625, 0.605, 0.125, 0.5525, 0.125, 0.5525, 0.0625, 0.605, 0.125, 0.605, 0.1875, 0.5525, 0.1875, 0.5525, 0.125, 0.605, 0.1875, 0.605, 0.25, 0.5525, 0.25, 0.5525, 0.1875, 0.605, 0.25, 0.605, 0.3125, 0.5525, 0.3125, 0.5525, 0.25, 0.605, 0.3125, 0.605, 0.375, 0.5525, 0.375, 0.5525, 0.3125, 0.605, 0.375, 0.605, 0.4375, 0.5525, 0.4375, 0.5525, 0.375, 0.605, 0.4375, 0.605, 0.5, 0.5525, 0.5, 0.5525, 0.4375, 0.605, 0.5, 0.605, 0.5625, 0.5525, 0.5625, 0.5525, 0.5, 0.605, 0.5625, 0.605, 0.625, 0.5525, 0.625, 0.5525, 0.5625, 0.605, 0.625, 0.605, 0.6875, 0.5525, 0.6875, 0.5525, 0.625, 0.605, 0.6875, 0.605, 0.75, 0.5525, 0.75, 0.5525, 0.6875, 0.605, 0.75, 0.605, 0.8125, 0.5525, 0.8125, 0.5525, 0.75, 0.605, 0.8125, 0.605, 0.875, 0.5525, 0.875, 0.5525, 0.8125, 0.605, 0.875, 0.605, 0.9375, 0.5525, 0.9375, 0.5525, 0.875, 0.5525, 0.0625, 0.5525, 0.125, 0.5, 0.125, 0.5, 0.0625, 0.5525, 0.125, 0.5525, 0.1875, 0.5, 0.1875, 0.5, 0.125, 0.5525, 0.1875, 0.5525, 0.25, 0.5, 0.25, 0.5, 0.1875, 0.5525, 0.25, 0.5525, 0.3125, 0.5, 0.3125, 0.5, 0.25, 0.5525, 0.3125, 0.5525, 0.375, 0.5, 0.375, 0.5, 0.3125, 0.5525, 0.375, 0.5525, 0.4375, 0.5, 0.4375, 0.5, 0.375, 0.5525, 0.4375, 0.5525, 0.5, 0.5, 0.5, 0.5, 0.4375, 0.5525, 0.5, 0.5525, 0.5625, 0.5, 0.5625, 0.5, 0.5, 0.5525, 0.5625, 0.5525, 0.625, 0.5, 0.625, 0.5, 0.5625, 0.5525, 0.625, 0.5525, 0.6875, 0.5, 0.6875, 0.5, 0.625, 0.5525, 0.6875, 0.5525, 0.75, 0.5, 0.75, 0.5, 0.6875, 0.5525, 0.75, 0.5525, 0.8125, 0.5, 0.8125, 0.5, 0.75, 0.5525, 0.8125, 0.5525, 0.875, 0.5, 0.875, 0.5, 0.8125, 0.5525, 0.875, 0.5525, 0.9375, 0.5, 0.9375, 0.5, 0.875, 0.5, 0.0625, 0.5, 0.125, 0.4475, 0.125, 0.4475, 0.0625, 0.5, 0.125, 0.5, 0.1875, 0.4475, 0.1875, 0.4475, 0.125, 0.5, 0.1875, 0.5, 0.25, 0.4475, 0.25, 0.4475, 0.1875, 0.5, 0.25, 0.5, 0.3125, 0.4475, 0.3125, 0.4475, 0.25, 0.5, 0.3125, 0.5, 0.375, 0.4475, 0.375, 0.4475, 0.3125, 0.5, 0.375, 0.5, 0.4375, 0.4475, 0.4375, 0.4475, 0.375, 0.5, 0.4375, 0.5, 0.5, 0.4475, 0.5, 0.4475, 0.4375, 0.5, 0.5, 0.5, 0.5625, 0.4475, 0.5625, 0.4475, 0.5, 0.5, 0.5625, 0.5, 0.625, 0.4475, 0.625, 0.4475, 0.5625, 0.5, 0.625, 0.5, 0.6875, 0.4475, 0.6875, 0.4475, 0.625, 0.5, 0.6875, 0.5, 0.75, 0.4475, 0.75, 0.4475, 0.6875, 0.5, 0.75, 0.5, 0.8125, 0.4475, 0.8125, 0.4475, 0.75, 0.5, 0.8125, 0.5, 0.875, 0.4475, 0.875, 0.4475, 0.8125, 0.5, 0.875, 0.5, 0.9375, 0.4475, 0.9375, 0.4475, 0.875, 0.4475, 0.0625, 0.4475, 0.125, 0.395, 0.125, 0.395, 0.0625, 0.4475, 0.125, 0.4475, 0.1875, 0.395, 0.1875, 0.395, 0.125, 0.4475, 0.1875, 0.4475, 0.25, 0.395, 0.25, 0.395, 0.1875, 0.4475, 0.25, 0.4475, 0.3125, 0.395, 0.3125, 0.395, 0.25, 0.4475, 0.3125, 0.4475, 0.375, 0.395, 0.375, 0.395, 0.3125, 0.4475, 0.375, 0.4475, 0.4375, 0.395, 0.4375, 0.395, 0.375, 0.4475, 0.4375, 0.4475, 0.5, 0.395, 0.5, 0.395, 0.4375, 0.4475, 0.5, 0.4475, 0.5625, 0.395, 0.5625, 0.395, 0.5, 0.4475, 0.5625, 0.4475, 0.625, 0.395, 0.625, 0.395, 0.5625, 0.4475, 0.625, 0.4475, 0.6875, 0.395, 0.6875, 0.395, 0.625, 0.4475, 0.6875, 0.4475, 0.75, 0.395, 0.75, 0.395, 0.6875, 0.4475, 0.75, 0.4475, 0.8125, 0.395, 0.8125, 0.395, 0.75, 0.4475, 0.8125, 0.4475, 0.875, 0.395, 0.875, 0.395, 0.8125, 0.4475, 0.875, 0.4475, 0.9375, 0.395, 0.9375, 0.395, 0.875, 0.395, 0.0625, 0.395, 0.125, 0.3425, 0.125, 0.3425, 0.0625, 0.395, 0.125, 0.395, 0.1875, 0.3425, 0.1875, 0.3425, 0.125, 0.395, 0.1875, 0.395, 0.25, 0.3425, 0.25, 0.3425, 0.1875, 0.395, 0.25, 0.395, 0.3125, 0.3425, 0.3125, 0.3425, 0.25, 0.395, 0.3125, 0.395, 0.375, 0.3425, 0.375, 0.3425, 0.3125, 0.395, 0.375, 0.395, 0.4375, 0.3425, 0.4375, 0.3425, 0.375, 0.395, 0.4375, 0.395, 0.5, 0.3425, 0.5, 0.3425, 0.4375, 0.395, 0.5, 0.395, 0.5625, 0.3425, 0.5625, 0.3425, 0.5, 0.395, 0.5625, 0.395, 0.625, 0.3425, 0.625, 0.3425, 0.5625, 0.395, 0.625, 0.395, 0.6875, 0.3425, 0.6875, 0.3425, 0.625, 0.395, 0.6875, 0.395, 0.75, 0.3425, 0.75, 0.3425, 0.6875, 0.395, 0.75, 0.395, 0.8125, 0.3425, 0.8125, 0.3425, 0.75, 0.395, 0.8125, 0.395, 0.875, 0.3425, 0.875, 0.3425, 0.8125, 0.395, 0.875, 0.395, 0.9375, 0.3425, 0.9375, 0.3425, 0.875, 0.3425, 0.0625, 0.3425, 0.125, 0.29, 0.125, 0.29, 0.0625, 0.3425, 0.125, 0.3425, 0.1875, 0.29, 0.1875, 0.29, 0.125, 0.3425, 0.1875, 0.3425, 0.25, 0.29, 0.25, 0.29, 0.1875, 0.3425, 0.25, 0.3425, 0.3125, 0.29, 0.3125, 0.29, 0.25, 0.3425, 0.3125, 0.3425, 0.375, 0.29, 0.375, 0.29, 0.3125, 0.3425, 0.375, 0.3425, 0.4375, 0.29, 0.4375, 0.29, 0.375, 0.3425, 0.4375, 0.3425, 0.5, 0.29, 0.5, 0.29, 0.4375, 0.3425, 0.5, 0.3425, 0.5625, 0.29, 0.5625, 0.29, 0.5, 0.3425, 0.5625, 0.3425, 0.625, 0.29, 0.625, 0.29, 0.5625, 0.3425, 0.625, 0.3425, 0.6875, 0.29, 0.6875, 0.29, 0.625, 0.3425, 0.6875, 0.3425, 0.75, 0.29, 0.75, 0.29, 0.6875, 0.3425, 0.75, 0.3425, 0.8125, 0.29, 0.8125, 0.29, 0.75, 0.3425, 0.8125, 0.3425, 0.875, 0.29, 0.875, 0.29, 0.8125, 0.3425, 0.875, 0.3425, 0.9375, 0.29, 0.9375, 0.29, 0.875, 0.29, 0.0625, 0.29, 0.125, 0.2375, 0.125, 0.2375, 0.0625, 0.29, 0.125, 0.29, 0.1875, 0.2375, 0.1875, 0.2375, 0.125, 0.29, 0.1875, 0.29, 0.25, 0.2375, 0.25, 0.2375, 0.1875, 0.29, 0.25, 0.29, 0.3125, 0.2375, 0.3125, 0.2375, 0.25, 0.29, 0.3125, 0.29, 0.375, 0.2375, 0.375, 0.2375, 0.3125, 0.29, 0.375, 0.29, 0.4375, 0.2375, 0.4375, 0.2375, 0.375, 0.29, 0.4375, 0.29, 0.5, 0.2375, 0.5, 0.2375, 0.4375, 0.29, 0.5, 0.29, 0.5625, 0.2375, 0.5625, 0.2375, 0.5, 0.29, 0.5625, 0.29, 0.625, 0.2375, 0.625, 0.2375, 0.5625, 0.29, 0.625, 0.29, 0.6875, 0.2375, 0.6875, 0.2375, 0.625, 0.29, 0.6875, 0.29, 0.75, 0.2375, 0.75, 0.2375, 0.6875, 0.29, 0.75, 0.29, 0.8125, 0.2375, 0.8125, 0.2375, 0.75, 0.29, 0.8125, 0.29, 0.875, 0.2375, 0.875, 0.2375, 0.8125, 0.29, 0.875, 0.29, 0.9375, 0.2375, 0.9375, 0.2375, 0.875, 0.2375, 0.0625, 0.2375, 0.125, 0.185, 0.125, 0.185, 0.0625, 0.2375, 0.125, 0.2375, 0.1875, 0.185, 0.1875, 0.185, 0.125, 0.2375, 0.1875, 0.2375, 0.25, 0.185, 0.25, 0.185, 0.1875, 0.2375, 0.25, 0.2375, 0.3125, 0.185, 0.3125, 0.185, 0.25, 0.2375, 0.3125, 0.2375, 0.375, 0.185, 0.375, 0.185, 0.3125, 0.2375, 0.375, 0.2375, 0.4375, 0.185, 0.4375, 0.185, 0.375, 0.2375, 0.4375, 0.2375, 0.5, 0.185, 0.5, 0.185, 0.4375, 0.2375, 0.5, 0.2375, 0.5625, 0.185, 0.5625, 0.185, 0.5, 0.2375, 0.5625, 0.2375, 0.625, 0.185, 0.625, 0.185, 0.5625, 0.2375, 0.625, 0.2375, 0.6875, 0.185, 0.6875, 0.185, 0.625, 0.2375, 0.6875, 0.2375, 0.75, 0.185, 0.75, 0.185, 0.6875, 0.2375, 0.75, 0.2375, 0.8125, 0.185, 0.8125, 0.185, 0.75, 0.2375, 0.8125, 0.2375, 0.875, 0.185, 0.875, 0.185, 0.8125, 0.2375, 0.875, 0.2375, 0.9375, 0.185, 0.9375, 0.185, 0.875, 0.185, 0.0625, 0.185, 0.125, 0.1324, 0.125, 0.1324, 0.0625, 0.185, 0.125, 0.185, 0.1875, 0.1324, 0.1875, 0.1324, 0.125, 0.185, 0.1875, 0.185, 0.25, 0.1324, 0.25, 0.1324, 0.1875, 0.185, 0.25, 0.185, 0.3125, 0.1324, 0.3125, 0.1324, 0.25, 0.185, 0.3125, 0.185, 0.375, 0.1324, 0.375, 0.1324, 0.3125, 0.185, 0.375, 0.185, 0.4375, 0.1324, 0.4375, 0.1324, 0.375, 0.185, 0.4375, 0.185, 0.5, 0.1324, 0.5, 0.1324, 0.4375, 0.185, 0.5, 0.185, 0.5625, 0.1324, 0.5625, 0.1324, 0.5, 0.185, 0.5625, 0.185, 0.625, 0.1324, 0.625, 0.1324, 0.5625, 0.185, 0.625, 0.185, 0.6875, 0.1324, 0.6875, 0.1324, 0.625, 0.185, 0.6875, 0.185, 0.75, 0.1324, 0.75, 0.1324, 0.6875, 0.185, 0.75, 0.185, 0.8125, 0.1324, 0.8125, 0.1324, 0.75, 0.185, 0.8125, 0.185, 0.875, 0.1324, 0.875, 0.1324, 0.8125, 0.185, 0.875, 0.185, 0.9375, 0.1324, 0.9375, 0.1324, 0.875, 0.9201, 0.0, 0.9201, 0.0625, 0.8676, 0.0625, 0.8676, 0.0, 0.9201, 0.0625, 0.9201, 0.125, 0.8676, 0.125, 0.8676, 0.0625, 0.9201, 0.125, 0.9201, 0.1875, 0.8676, 0.1875, 0.8676, 0.125, 0.9201, 0.1875, 0.9201, 0.25, 0.8676, 0.25, 0.8676, 0.1875, 0.9201, 0.25, 0.9201, 0.3125, 0.8676, 0.3125, 0.8676, 0.25, 0.9201, 0.3125, 0.9201, 0.375, 0.8676, 0.375, 0.8676, 0.3125, 0.9201, 0.375, 0.9201, 0.4375, 0.8676, 0.4375, 0.8676, 0.375, 0.9201, 0.4375, 0.9201, 0.5, 0.8676, 0.5, 0.8676, 0.4375, 0.9201, 0.5, 0.9201, 0.5625, 0.8676, 0.5625, 0.8676, 0.5, 0.9201, 0.5625, 0.9201, 0.625, 0.8676, 0.625, 0.8676, 0.5625, 0.9201, 0.625, 0.9201, 0.6875, 0.8676, 0.6875, 0.8676, 0.625, 0.9201, 0.6875, 0.9201, 0.75, 0.8676, 0.75, 0.8676, 0.6875, 0.9201, 0.75, 0.9201, 0.8125, 0.8676, 0.8125, 0.8676, 0.75, 0.9201, 0.8125, 0.9201, 0.875, 0.8676, 0.875, 0.8676, 0.8125, 0.9201, 0.875, 0.9201, 0.9375, 0.8676, 0.9375, 0.8676, 0.875, 0.9201, 0.9375, 0.9201, 1.0, 0.8676, 1.0, 0.8676, 0.9375, 0.8676, 0.9375, 0.8676, 1.0, 0.815, 1.0, 0.815, 0.9375, 0.815, 0.9375, 0.815, 1.0, 0.7625, 1.0, 0.7625, 0.9375, 0.7625, 0.9375, 0.7625, 1.0, 0.71, 1.0, 0.71, 0.9375, 0.71, 0.9375, 0.71, 1.0, 0.6575, 1.0, 0.6575, 0.9375, 0.6575, 0.9375, 0.6575, 1.0, 0.605, 1.0, 0.605, 0.9375, 0.605, 0.9375, 0.605, 1.0, 0.5525, 1.0, 0.5525, 0.9375, 0.5525, 0.9375, 0.5525, 1.0, 0.5, 1.0, 0.5, 0.9375, 0.5, 0.9375, 0.5, 1.0, 0.4475, 1.0, 0.4475, 0.9375, 0.4475, 0.9375, 0.4475, 1.0, 0.395, 1.0, 0.395, 0.9375, 0.395, 0.9375, 0.395, 1.0, 0.3425, 1.0, 0.3425, 0.9375, 0.3425, 0.9375, 0.3425, 1.0, 0.29, 1.0, 0.29, 0.9375, 0.29, 0.9375, 0.29, 1.0, 0.2375, 1.0, 0.2375, 0.9375, 0.2375, 0.9375, 0.2375, 1.0, 0.185, 1.0, 0.185, 0.9375, 0.185, 0.9375, 0.185, 1.0, 0.1324, 1.0, 0.1324, 0.9375, 0.1324, 0.9375, 0.1324, 1.0, 0.07994, 1.0, 0.07994, 0.9375, 0.1324, 0.875, 0.1324, 0.9375, 0.07994, 0.9375, 0.07994, 0.875, 0.1324, 0.8125, 0.1324, 0.875, 0.07994, 0.875, 0.07994, 0.8125, 0.1324, 0.75, 0.1324, 0.8125, 0.07994, 0.8125, 0.07994, 0.75, 0.1324, 0.6875, 0.1324, 0.75, 0.07994, 0.75, 0.07994, 0.6875, 0.1324, 0.625, 0.1324, 0.6875, 0.07994, 0.6875, 0.07994, 0.625, 0.1324, 0.5625, 0.1324, 0.625, 0.07994, 0.625, 0.07994, 0.5625, 0.1324, 0.5, 0.1324, 0.5625, 0.07994, 0.5625, 0.07994, 0.5, 0.1324, 0.4375, 0.1324, 0.5, 0.07994, 0.5, 0.07994, 0.4375, 0.1324, 0.375, 0.1324, 0.4375, 0.07994, 0.4375, 0.07994, 0.375, 0.1324, 0.3125, 0.1324, 0.375, 0.07994, 0.375, 0.07994, 0.3125, 0.1324, 0.25, 0.1324, 0.3125, 0.07994, 0.3125, 0.07994, 0.25, 0.1324, 0.1875, 0.1324, 0.25, 0.07994, 0.25, 0.07994, 0.1875, 0.1324, 0.125, 0.1324, 0.1875, 0.07994, 0.1875, 0.07994, 0.125, 0.1324, 0.0625, 0.1324, 0.125, 0.07994, 0.125, 0.07994, 0.0625, 0.1324, 0.0, 0.1324, 0.0625, 0.07994, 0.0625, 0.07994, 0.0, 0.185, 0.0, 0.185, 0.0625, 0.1324, 0.0625, 0.1324, 0.0, 0.2375, 0.0, 0.2375, 0.0625, 0.185, 0.0625, 0.185, 0.0, 0.29, 0.0, 0.29, 0.0625, 0.2375, 0.0625, 0.2375, 0.0, 0.3425, 0.0, 0.3425, 0.0625, 0.29, 0.0625, 0.29, 0.0, 0.395, 0.0, 0.395, 0.0625, 0.3425, 0.0625, 0.3425, 0.0, 0.4475, 0.0, 0.4475, 0.0625, 0.395, 0.0625, 0.395, 0.0, 0.5, 0.0, 0.5, 0.0625, 0.4475, 0.0625, 0.4475, 0.0, 0.5525, 0.0, 0.5525, 0.0625, 0.5, 0.0625, 0.5, 0.0, 0.605, 0.0, 0.605, 0.0625, 0.5525, 0.0625, 0.5525, 0.0, 0.6575, 0.0, 0.6575, 0.0625, 0.605, 0.0625, 0.605, 0.0, 0.71, 0.0, 0.71, 0.0625, 0.6575, 0.0625, 0.6575, 0.0, 0.7625, 0.0, 0.7625, 0.0625, 0.71, 0.0625, 0.71, 0.0, 0.815, 0.0, 0.815, 0.0625, 0.7625, 0.0625, 0.7625, 0.0, 0.8676, 0.0, 0.8676, 0.0625, 0.815, 0.0625, 0.815, 0.0, 0.9251, 0.0625, 0.9301, 0.0625, 0.9301, 0.125, 0.9251, 0.125, 0.9301, 0.0625, 0.935, 0.0625, 0.935, 0.125, 0.9301, 0.125, 0.935, 0.0625, 0.94, 0.0625, 0.94, 0.125, 0.935, 0.125, 0.94, 0.0625, 0.945, 0.0625, 0.945, 0.125, 0.94, 0.125, 0.945, 0.0625, 0.95, 0.0625, 0.95, 0.125, 0.945, 0.125, 0.95, 0.0625, 0.955, 0.0625, 0.955, 0.125, 0.95, 0.125, 0.955, 0.0625, 0.96, 0.0625, 0.96, 0.125, 0.955, 0.125, 0.96, 0.0625, 0.965, 0.0625, 0.965, 0.125, 0.96, 0.125, 0.965, 0.0625, 0.97, 0.0625, 0.97, 0.125, 0.965, 0.125, 0.97, 0.0625, 0.975, 0.0625, 0.975, 0.125, 0.97, 0.125, 0.975, 0.0625, 0.98, 0.0625, 0.98, 0.125, 0.975, 0.125, 0.98, 0.0625, 0.985, 0.0625, 0.985, 0.125, 0.98, 0.125, 0.985, 0.0625, 0.99, 0.0625, 0.99, 0.125, 0.985, 0.125, 0.99, 0.0625, 0.995, 0.0625, 0.995, 0.125, 0.99, 0.125, 0.9251, 0.125, 0.9301, 0.125, 0.9301, 0.1875, 0.9251, 0.1875, 0.9301, 0.125, 0.935, 0.125, 0.935, 0.1875, 0.9301, 0.1875, 0.935, 0.125, 0.94, 0.125, 0.94, 0.1875, 0.935, 0.1875, 0.94, 0.125, 0.945, 0.125, 0.945, 0.1875, 0.94, 0.1875, 0.945, 0.125, 0.95, 0.125, 0.95, 0.1875, 0.945, 0.1875, 0.95, 0.125, 0.955, 0.125, 0.955, 0.1875, 0.95, 0.1875, 0.955, 0.125, 0.96, 0.125, 0.96, 0.1875, 0.955, 0.1875, 0.96, 0.125, 0.965, 0.125, 0.965, 0.1875, 0.96, 0.1875, 0.965, 0.125, 0.97, 0.125, 0.97, 0.1875, 0.965, 0.1875, 0.97, 0.125, 0.975, 0.125, 0.975, 0.1875, 0.97, 0.1875, 0.975, 0.125, 0.98, 0.125, 0.98, 0.1875, 0.975, 0.1875, 0.98, 0.125, 0.985, 0.125, 0.985, 0.1875, 0.98, 0.1875, 0.985, 0.125, 0.99, 0.125, 0.99, 0.1875, 0.985, 0.1875, 0.99, 0.125, 0.995, 0.125, 0.995, 0.1875, 0.99, 0.1875, 0.9251, 0.1875, 0.9301, 0.1875, 0.9301, 0.25, 0.9251, 0.25, 0.9301, 0.1875, 0.935, 0.1875, 0.935, 0.25, 0.9301, 0.25, 0.935, 0.1875, 0.94, 0.1875, 0.94, 0.25, 0.935, 0.25, 0.94, 0.1875, 0.945, 0.1875, 0.945, 0.25, 0.94, 0.25, 0.945, 0.1875, 0.95, 0.1875, 0.95, 0.25, 0.945, 0.25, 0.95, 0.1875, 0.955, 0.1875, 0.955, 0.25, 0.95, 0.25, 0.955, 0.1875, 0.96, 0.1875, 0.96, 0.25, 0.955, 0.25, 0.96, 0.1875, 0.965, 0.1875, 0.965, 0.25, 0.96, 0.25, 0.965, 0.1875, 0.97, 0.1875, 0.97, 0.25, 0.965, 0.25, 0.97, 0.1875, 0.975, 0.1875, 0.975, 0.25, 0.97, 0.25, 0.975, 0.1875, 0.98, 0.1875, 0.98, 0.25, 0.975, 0.25, 0.98, 0.1875, 0.985, 0.1875, 0.985, 0.25, 0.98, 0.25, 0.985, 0.1875, 0.99, 0.1875, 0.99, 0.25, 0.985, 0.25, 0.99, 0.1875, 0.995, 0.1875, 0.995, 0.25, 0.99, 0.25, 0.9251, 0.25, 0.9301, 0.25, 0.9301, 0.3125, 0.9251, 0.3125, 0.9301, 0.25, 0.935, 0.25, 0.935, 0.3125, 0.9301, 0.3125, 0.935, 0.25, 0.94, 0.25, 0.94, 0.3125, 0.935, 0.3125, 0.94, 0.25, 0.945, 0.25, 0.945, 0.3125, 0.94, 0.3125, 0.945, 0.25, 0.95, 0.25, 0.95, 0.3125, 0.945, 0.3125, 0.95, 0.25, 0.955, 0.25, 0.955, 0.3125, 0.95, 0.3125, 0.955, 0.25, 0.96, 0.25, 0.96, 0.3125, 0.955, 0.3125, 0.96, 0.25, 0.965, 0.25, 0.965, 0.3125, 0.96, 0.3125, 0.965, 0.25, 0.97, 0.25, 0.97, 0.3125, 0.965, 0.3125, 0.97, 0.25, 0.975, 0.25, 0.975, 0.3125, 0.97, 0.3125, 0.975, 0.25, 0.98, 0.25, 0.98, 0.3125, 0.975, 0.3125, 0.98, 0.25, 0.985, 0.25, 0.985, 0.3125, 0.98, 0.3125, 0.985, 0.25, 0.99, 0.25, 0.99, 0.3125, 0.985, 0.3125, 0.99, 0.25, 0.995, 0.25, 0.995, 0.3125, 0.99, 0.3125, 0.9251, 0.3125, 0.9301, 0.3125, 0.9301, 0.375, 0.9251, 0.375, 0.9301, 0.3125, 0.935, 0.3125, 0.935, 0.375, 0.9301, 0.375, 0.935, 0.3125, 0.94, 0.3125, 0.94, 0.375, 0.935, 0.375, 0.94, 0.3125, 0.945, 0.3125, 0.945, 0.375, 0.94, 0.375, 0.945, 0.3125, 0.95, 0.3125, 0.95, 0.375, 0.945, 0.375, 0.95, 0.3125, 0.955, 0.3125, 0.955, 0.375, 0.95, 0.375, 0.955, 0.3125, 0.96, 0.3125, 0.96, 0.375, 0.955, 0.375, 0.96, 0.3125, 0.965, 0.3125, 0.965, 0.375, 0.96, 0.375, 0.965, 0.3125, 0.97, 0.3125, 0.97, 0.375, 0.965, 0.375, 0.97, 0.3125, 0.975, 0.3125, 0.975, 0.375, 0.97, 0.375, 0.975, 0.3125, 0.98, 0.3125, 0.98, 0.375, 0.975, 0.375, 0.98, 0.3125, 0.985, 0.3125, 0.985, 0.375, 0.98, 0.375, 0.985, 0.3125, 0.99, 0.3125, 0.99, 0.375, 0.985, 0.375, 0.99, 0.3125, 0.995, 0.3125, 0.995, 0.375, 0.99, 0.375, 0.9251, 0.375, 0.9301, 0.375, 0.9301, 0.4375, 0.9251, 0.4375, 0.9301, 0.375, 0.935, 0.375, 0.935, 0.4375, 0.9301, 0.4375, 0.935, 0.375, 0.94, 0.375, 0.94, 0.4375, 0.935, 0.4375, 0.94, 0.375, 0.945, 0.375, 0.945, 0.4375, 0.94, 0.4375, 0.945, 0.375, 0.95, 0.375, 0.95, 0.4375, 0.945, 0.4375, 0.95, 0.375, 0.955, 0.375, 0.955, 0.4375, 0.95, 0.4375, 0.955, 0.375, 0.96, 0.375, 0.96, 0.4375, 0.955, 0.4375, 0.96, 0.375, 0.965, 0.375, 0.965, 0.4375, 0.96, 0.4375, 0.965, 0.375, 0.97, 0.375, 0.97, 0.4375, 0.965, 0.4375, 0.97, 0.375, 0.975, 0.375, 0.975, 0.4375, 0.97, 0.4375, 0.975, 0.375, 0.98, 0.375, 0.98, 0.4375, 0.975, 0.4375, 0.98, 0.375, 0.985, 0.375, 0.985, 0.4375, 0.98, 0.4375, 0.985, 0.375, 0.99, 0.375, 0.99, 0.4375, 0.985, 0.4375, 0.99, 0.375, 0.995, 0.375, 0.995, 0.4375, 0.99, 0.4375, 0.9251, 0.4375, 0.9301, 0.4375, 0.9301, 0.5, 0.9251, 0.5, 0.9301, 0.4375, 0.935, 0.4375, 0.935, 0.5, 0.9301, 0.5, 0.935, 0.4375, 0.94, 0.4375, 0.94, 0.5, 0.935, 0.5, 0.94, 0.4375, 0.945, 0.4375, 0.945, 0.5, 0.94, 0.5, 0.945, 0.4375, 0.95, 0.4375, 0.95, 0.5, 0.945, 0.5, 0.95, 0.4375, 0.955, 0.4375, 0.955, 0.5, 0.95, 0.5, 0.955, 0.4375, 0.96, 0.4375, 0.96, 0.5, 0.955, 0.5, 0.96, 0.4375, 0.965, 0.4375, 0.965, 0.5, 0.96, 0.5, 0.965, 0.4375, 0.97, 0.4375, 0.97, 0.5, 0.965, 0.5, 0.97, 0.4375, 0.975, 0.4375, 0.975, 0.5, 0.97, 0.5, 0.975, 0.4375, 0.98, 0.4375, 0.98, 0.5, 0.975, 0.5, 0.98, 0.4375, 0.985, 0.4375, 0.985, 0.5, 0.98, 0.5, 0.985, 0.4375, 0.99, 0.4375, 0.99, 0.5, 0.985, 0.5, 0.99, 0.4375, 0.995, 0.4375, 0.995, 0.5, 0.99, 0.5, 0.9251, 0.5, 0.9301, 0.5, 0.9301, 0.5625, 0.9251, 0.5625, 0.9301, 0.5, 0.935, 0.5, 0.935, 0.5625, 0.9301, 0.5625, 0.935, 0.5, 0.94, 0.5, 0.94, 0.5625, 0.935, 0.5625, 0.94, 0.5, 0.945, 0.5, 0.945, 0.5625, 0.94, 0.5625, 0.945, 0.5, 0.95, 0.5, 0.95, 0.5625, 0.945, 0.5625, 0.95, 0.5, 0.955, 0.5, 0.955, 0.5625, 0.95, 0.5625, 0.955, 0.5, 0.96, 0.5, 0.96, 0.5625, 0.955, 0.5625, 0.96, 0.5, 0.965, 0.5, 0.965, 0.5625, 0.96, 0.5625, 0.965, 0.5, 0.97, 0.5, 0.97, 0.5625, 0.965, 0.5625, 0.97, 0.5, 0.975, 0.5, 0.975, 0.5625, 0.97, 0.5625, 0.975, 0.5, 0.98, 0.5, 0.98, 0.5625, 0.975, 0.5625, 0.98, 0.5, 0.985, 0.5, 0.985, 0.5625, 0.98, 0.5625, 0.985, 0.5, 0.99, 0.5, 0.99, 0.5625, 0.985, 0.5625, 0.99, 0.5, 0.995, 0.5, 0.995, 0.5625, 0.99, 0.5625, 0.9251, 0.5625, 0.9301, 0.5625, 0.9301, 0.625, 0.9251, 0.625, 0.9301, 0.5625, 0.935, 0.5625, 0.935, 0.625, 0.9301, 0.625, 0.935, 0.5625, 0.94, 0.5625, 0.94, 0.625, 0.935, 0.625, 0.94, 0.5625, 0.945, 0.5625, 0.945, 0.625, 0.94, 0.625, 0.945, 0.5625, 0.95, 0.5625, 0.95, 0.625, 0.945, 0.625, 0.95, 0.5625, 0.955, 0.5625, 0.955, 0.625, 0.95, 0.625, 0.955, 0.5625, 0.96, 0.5625, 0.96, 0.625, 0.955, 0.625, 0.96, 0.5625, 0.965, 0.5625, 0.965, 0.625, 0.96, 0.625, 0.965, 0.5625, 0.97, 0.5625, 0.97, 0.625, 0.965, 0.625, 0.97, 0.5625, 0.975, 0.5625, 0.975, 0.625, 0.97, 0.625, 0.975, 0.5625, 0.98, 0.5625, 0.98, 0.625, 0.975, 0.625, 0.98, 0.5625, 0.985, 0.5625, 0.985, 0.625, 0.98, 0.625, 0.985, 0.5625, 0.99, 0.5625, 0.99, 0.625, 0.985, 0.625, 0.99, 0.5625, 0.995, 0.5625, 0.995, 0.625, 0.99, 0.625, 0.9251, 0.625, 0.9301, 0.625, 0.9301, 0.6875, 0.9251, 0.6875, 0.9301, 0.625, 0.935, 0.625, 0.935, 0.6875, 0.9301, 0.6875, 0.935, 0.625, 0.94, 0.625, 0.94, 0.6875, 0.935, 0.6875, 0.94, 0.625, 0.945, 0.625, 0.945, 0.6875, 0.94, 0.6875, 0.945, 0.625, 0.95, 0.625, 0.95, 0.6875, 0.945, 0.6875, 0.95, 0.625, 0.955, 0.625, 0.955, 0.6875, 0.95, 0.6875, 0.955, 0.625, 0.96, 0.625, 0.96, 0.6875, 0.955, 0.6875, 0.96, 0.625, 0.965, 0.625, 0.965, 0.6875, 0.96, 0.6875, 0.965, 0.625, 0.97, 0.625, 0.97, 0.6875, 0.965, 0.6875, 0.97, 0.625, 0.975, 0.625, 0.975, 0.6875, 0.97, 0.6875, 0.975, 0.625, 0.98, 0.625, 0.98, 0.6875, 0.975, 0.6875, 0.98, 0.625, 0.985, 0.625, 0.985, 0.6875, 0.98, 0.6875, 0.985, 0.625, 0.99, 0.625, 0.99, 0.6875, 0.985, 0.6875, 0.99, 0.625, 0.995, 0.625, 0.995, 0.6875, 0.99, 0.6875, 0.9251, 0.6875, 0.9301, 0.6875, 0.9301, 0.75, 0.9251, 0.75, 0.9301, 0.6875, 0.935, 0.6875, 0.935, 0.75, 0.9301, 0.75, 0.935, 0.6875, 0.94, 0.6875, 0.94, 0.75, 0.935, 0.75, 0.94, 0.6875, 0.945, 0.6875, 0.945, 0.75, 0.94, 0.75, 0.945, 0.6875, 0.95, 0.6875, 0.95, 0.75, 0.945, 0.75, 0.95, 0.6875, 0.955, 0.6875, 0.955, 0.75, 0.95, 0.75, 0.955, 0.6875, 0.96, 0.6875, 0.96, 0.75, 0.955, 0.75, 0.96, 0.6875, 0.965, 0.6875, 0.965, 0.75, 0.96, 0.75, 0.965, 0.6875, 0.97, 0.6875, 0.97, 0.75, 0.965, 0.75, 0.97, 0.6875, 0.975, 0.6875, 0.975, 0.75, 0.97, 0.75, 0.975, 0.6875, 0.98, 0.6875, 0.98, 0.75, 0.975, 0.75, 0.98, 0.6875, 0.985, 0.6875, 0.985, 0.75, 0.98, 0.75, 0.985, 0.6875, 0.99, 0.6875, 0.99, 0.75, 0.985, 0.75, 0.99, 0.6875, 0.995, 0.6875, 0.995, 0.75, 0.99, 0.75, 0.9251, 0.75, 0.9301, 0.75, 0.9301, 0.8125, 0.9251, 0.8125, 0.9301, 0.75, 0.935, 0.75, 0.935, 0.8125, 0.9301, 0.8125, 0.935, 0.75, 0.94, 0.75, 0.94, 0.8125, 0.935, 0.8125, 0.94, 0.75, 0.945, 0.75, 0.945, 0.8125, 0.94, 0.8125, 0.945, 0.75, 0.95, 0.75, 0.95, 0.8125, 0.945, 0.8125, 0.95, 0.75, 0.955, 0.75, 0.955, 0.8125, 0.95, 0.8125, 0.955, 0.75, 0.96, 0.75, 0.96, 0.8125, 0.955, 0.8125, 0.96, 0.75, 0.965, 0.75, 0.965, 0.8125, 0.96, 0.8125, 0.965, 0.75, 0.97, 0.75, 0.97, 0.8125, 0.965, 0.8125, 0.97, 0.75, 0.975, 0.75, 0.975, 0.8125, 0.97, 0.8125, 0.975, 0.75, 0.98, 0.75, 0.98, 0.8125, 0.975, 0.8125, 0.98, 0.75, 0.985, 0.75, 0.985, 0.8125, 0.98, 0.8125, 0.985, 0.75, 0.99, 0.75, 0.99, 0.8125, 0.985, 0.8125, 0.99, 0.75, 0.995, 0.75, 0.995, 0.8125, 0.99, 0.8125, 0.9251, 0.8125, 0.9301, 0.8125, 0.9301, 0.875, 0.9251, 0.875, 0.9301, 0.8125, 0.935, 0.8125, 0.935, 0.875, 0.9301, 0.875, 0.935, 0.8125, 0.94, 0.8125, 0.94, 0.875, 0.935, 0.875, 0.94, 0.8125, 0.945, 0.8125, 0.945, 0.875, 0.94, 0.875, 0.945, 0.8125, 0.95, 0.8125, 0.95, 0.875, 0.945, 0.875, 0.95, 0.8125, 0.955, 0.8125, 0.955, 0.875, 0.95, 0.875, 0.955, 0.8125, 0.96, 0.8125, 0.96, 0.875, 0.955, 0.875, 0.96, 0.8125, 0.965, 0.8125, 0.965, 0.875, 0.96, 0.875, 0.965, 0.8125, 0.97, 0.8125, 0.97, 0.875, 0.965, 0.875, 0.97, 0.8125, 0.975, 0.8125, 0.975, 0.875, 0.97, 0.875, 0.975, 0.8125, 0.98, 0.8125, 0.98, 0.875, 0.975, 0.875, 0.98, 0.8125, 0.985, 0.8125, 0.985, 0.875, 0.98, 0.875, 0.985, 0.8125, 0.99, 0.8125, 0.99, 0.875, 0.985, 0.875, 0.99, 0.8125, 0.995, 0.8125, 0.995, 0.875, 0.99, 0.875, 0.9251, 0.875, 0.9301, 0.875, 0.9301, 0.9375, 0.9251, 0.9375, 0.9301, 0.875, 0.935, 0.875, 0.935, 0.9375, 0.9301, 0.9375, 0.935, 0.875, 0.94, 0.875, 0.94, 0.9375, 0.935, 0.9375, 0.94, 0.875, 0.945, 0.875, 0.945, 0.9375, 0.94, 0.9375, 0.945, 0.875, 0.95, 0.875, 0.95, 0.9375, 0.945, 0.9375, 0.95, 0.875, 0.955, 0.875, 0.955, 0.9375, 0.95, 0.9375, 0.955, 0.875, 0.96, 0.875, 0.96, 0.9375, 0.955, 0.9375, 0.96, 0.875, 0.965, 0.875, 0.965, 0.9375, 0.96, 0.9375, 0.965, 0.875, 0.97, 0.875, 0.97, 0.9375, 0.965, 0.9375, 0.97, 0.875, 0.975, 0.875, 0.975, 0.9375, 0.97, 0.9375, 0.975, 0.875, 0.98, 0.875, 0.98, 0.9375, 0.975, 0.9375, 0.98, 0.875, 0.985, 0.875, 0.985, 0.9375, 0.98, 0.9375, 0.985, 0.875, 0.99, 0.875, 0.99, 0.9375, 0.985, 0.9375, 0.99, 0.875, 0.995, 0.875, 0.995, 0.9375, 0.99, 0.9375, 0.9201, 0.0, 0.9251, 0.0, 0.9251, 0.0625, 0.9201, 0.0625, 0.9251, 0.0, 0.9301, 0.0, 0.9301, 0.0625, 0.9251, 0.0625, 0.9301, 0.0, 0.935, 0.0, 0.935, 0.0625, 0.9301, 0.0625, 0.935, 0.0, 0.94, 0.0, 0.94, 0.0625, 0.935, 0.0625, 0.94, 0.0, 0.945, 0.0, 0.945, 0.0625, 0.94, 0.0625, 0.945, 0.0, 0.95, 0.0, 0.95, 0.0625, 0.945, 0.0625, 0.95, 0.0, 0.955, 0.0, 0.955, 0.0625, 0.95, 0.0625, 0.955, 0.0, 0.96, 0.0, 0.96, 0.0625, 0.955, 0.0625, 0.96, 0.0, 0.965, 0.0, 0.965, 0.0625, 0.96, 0.0625, 0.965, 0.0, 0.97, 0.0, 0.97, 0.0625, 0.965, 0.0625, 0.97, 0.0, 0.975, 0.0, 0.975, 0.0625, 0.97, 0.0625, 0.975, 0.0, 0.98, 0.0, 0.98, 0.0625, 0.975, 0.0625, 0.98, 0.0, 0.985, 0.0, 0.985, 0.0625, 0.98, 0.0625, 0.985, 0.0, 0.99, 0.0, 0.99, 0.0625, 0.985, 0.0625, 0.99, 0.0, 0.995, 0.0, 0.995, 0.0625, 0.99, 0.0625, 0.995, 0.0, 1.0, 0.0, 1.0, 0.0625, 0.995, 0.0625, 0.995, 0.0625, 1.0, 0.0625, 1.0, 0.125, 0.995, 0.125, 0.995, 0.125, 1.0, 0.125, 1.0, 0.1875, 0.995, 0.1875, 0.995, 0.1875, 1.0, 0.1875, 1.0, 0.25, 0.995, 0.25, 0.995, 0.25, 1.0, 0.25, 1.0, 0.3125, 0.995, 0.3125, 0.995, 0.3125, 1.0, 0.3125, 1.0, 0.375, 0.995, 0.375, 0.995, 0.375, 1.0, 0.375, 1.0, 0.4375, 0.995, 0.4375, 0.995, 0.4375, 1.0, 0.4375, 1.0, 0.5, 0.995, 0.5, 0.995, 0.5, 1.0, 0.5, 1.0, 0.5625, 0.995, 0.5625, 0.995, 0.5625, 1.0, 0.5625, 1.0, 0.625, 0.995, 0.625, 0.995, 0.625, 1.0, 0.625, 1.0, 0.6875, 0.995, 0.6875, 0.995, 0.6875, 1.0, 0.6875, 1.0, 0.75, 0.995, 0.75, 0.995, 0.75, 1.0, 0.75, 1.0, 0.8125, 0.995, 0.8125, 0.995, 0.8125, 1.0, 0.8125, 1.0, 0.875, 0.995, 0.875, 0.995, 0.875, 1.0, 0.875, 1.0, 0.9375, 0.995, 0.9375, 0.995, 0.9375, 1.0, 0.9375, 1.0, 1.0, 0.995, 1.0, 0.99, 0.9375, 0.995, 0.9375, 0.995, 1.0, 0.99, 1.0, 0.985, 0.9375, 0.99, 0.9375, 0.99, 1.0, 0.985, 1.0, 0.98, 0.9375, 0.985, 0.9375, 0.985, 1.0, 0.98, 1.0, 0.975, 0.9375, 0.98, 0.9375, 0.98, 1.0, 0.975, 1.0, 0.97, 0.9375, 0.975, 0.9375, 0.975, 1.0, 0.97, 1.0, 0.965, 0.9375, 0.97, 0.9375, 0.97, 1.0, 0.965, 1.0, 0.96, 0.9375, 0.965, 0.9375, 0.965, 1.0, 0.96, 1.0, 0.955, 0.9375, 0.96, 0.9375, 0.96, 1.0, 0.955, 1.0, 0.95, 0.9375, 0.955, 0.9375, 0.955, 1.0, 0.95, 1.0, 0.945, 0.9375, 0.95, 0.9375, 0.95, 1.0, 0.945, 1.0, 0.94, 0.9375, 0.945, 0.9375, 0.945, 1.0, 0.94, 1.0, 0.935, 0.9375, 0.94, 0.9375, 0.94, 1.0, 0.935, 1.0, 0.9301, 0.9375, 0.935, 0.9375, 0.935, 1.0, 0.9301, 1.0, 0.9251, 0.9375, 0.9301, 0.9375, 0.9301, 1.0, 0.9251, 1.0, 0.9201, 0.9375, 0.9251, 0.9375, 0.9251, 1.0, 0.9201, 1.0, 0.9201, 0.875, 0.9251, 0.875, 0.9251, 0.9375, 0.9201, 0.9375, 0.9201, 0.8125, 0.9251, 0.8125, 0.9251, 0.875, 0.9201, 0.875, 0.9201, 0.75, 0.9251, 0.75, 0.9251, 0.8125, 0.9201, 0.8125, 0.9201, 0.6875, 0.9251, 0.6875, 0.9251, 0.75, 0.9201, 0.75, 0.9201, 0.625, 0.9251, 0.625, 0.9251, 0.6875, 0.9201, 0.6875, 0.9201, 0.5625, 0.9251, 0.5625, 0.9251, 0.625, 0.9201, 0.625, 0.9201, 0.5, 0.9251, 0.5, 0.9251, 0.5625, 0.9201, 0.5625, 0.9201, 0.4375, 0.9251, 0.4375, 0.9251, 0.5, 0.9201, 0.5, 0.9201, 0.375, 0.9251, 0.375, 0.9251, 0.4375, 0.9201, 0.4375, 0.9201, 0.3125, 0.9251, 0.3125, 0.9251, 0.375, 0.9201, 0.375, 0.9201, 0.25, 0.9251, 0.25, 0.9251, 0.3125, 0.9201, 0.3125, 0.9201, 0.1875, 0.9251, 0.1875, 0.9251, 0.25, 0.9201, 0.25, 0.9201, 0.125, 0.9251, 0.125, 0.9251, 0.1875, 0.9201, 0.1875, 0.9201, 0.0625, 0.9251, 0.0625, 0.9251, 0.125, 0.9201, 0.125])
me_plane_002.materials.append(mat_ground)
me_plane_002.use_remesh_fix_poles = True
me_plane_002.use_remesh_preserve_attributes = False
me_plane_002.update()

# ---- objects
ob_plane_001 = bpy.data.objects.new('Plane.001', me_plane_002)

# ---- transforms, parenting, visibility, modifiers, constraints
ob_plane_001.location = (0.0, 20.11, 0.0)
_m = ob_plane_001.modifiers.new('Displace', 'DISPLACE')
_m.strength = 1.5

# ---- collection membership
col_collection.objects.link(ob_plane_001)

# ---- scene / render settings (as saved in the file)
scene.frame_start = 1; scene.frame_end = 59; scene.frame_set(13)
scene.render.engine = 'BLENDER_EEVEE_NEXT'
scene.cycles.use_denoising = False
scene.cycles.sampling_pattern = 'TABULATED_SOBOL'
scene.cycles.use_light_tree = False
scene.view_settings.view_transform = 'Filmic'
bpy.context.view_layer.update()

# ---- added for rendering (the .blend has no active camera and no usable light): camera, sun
cam_auto = bpy.data.cameras.new('AutoCamera')
cam_auto.lens = 50.0
cam_auto.sensor_width = 36.0
cam_auto.clip_end = 3933.79
ob_auto_camera = bpy.data.objects.new('AutoCamera', cam_auto)
scene.collection.objects.link(ob_auto_camera)
ob_auto_camera.location = (224.302, -248.86, 177.077)
ob_auto_camera.rotation_euler = (1.09748, -7.21219e-08, 0.694738)
scene.camera = ob_auto_camera
light_auto_sun = bpy.data.lights.new('AutoSun', 'SUN')
light_auto_sun.energy = 3.0
light_auto_sun.angle = 0.0523599
ob_auto_sun = bpy.data.objects.new('AutoSun', light_auto_sun)
scene.collection.objects.link(ob_auto_sun)
ob_auto_sun.rotation_euler = (0.872665, 0.174533, 0.523599)
bpy.context.view_layer.update()
